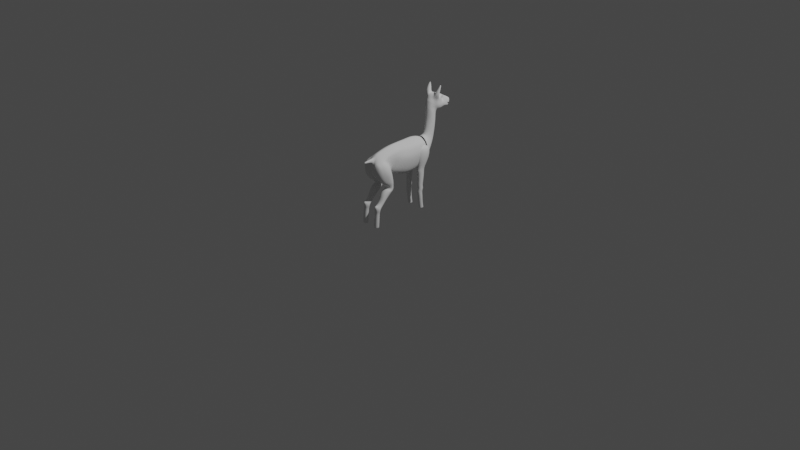 # Source: NewAlpaca.blend  (saved by Blender 2.92.15; exported with 4.5.12 LTS)
import bpy
from mathutils import Matrix  # noqa: F401  (used for matrix-valued properties, if any)

bpy.ops.wm.read_factory_settings(use_empty=True)
scene = bpy.context.scene
scene.name = 'Scene'

# ---- collections
col_collection = bpy.data.collections.new('Collection'); scene.collection.children.link(col_collection)

# ---- world
world_world = bpy.data.worlds.new('World'); scene.world = world_world
world_world.use_nodes = True; world_world.node_tree.nodes.clear()
_N = world_world.node_tree.nodes; _L = world_world.node_tree.links
n0 = _N.new('ShaderNodeOutputWorld'); n0.name = 'World Output'; n0.location = (300, 300)
n1 = _N.new('ShaderNodeBackground'); n1.name = 'Background'; n1.location = (10, 300)
n1.inputs[0].default_value = (0.05088, 0.05088, 0.05088, 1.0)
_L.new(n1.outputs[0], n0.inputs[0])
n0.is_active_output = True
world_world.color = (0.05088, 0.05088, 0.05088)
world_world.use_sun_shadow = False
world_world.sun_shadow_jitter_overblur = 0.0

# ---- cameras
cam_camera = bpy.data.cameras.new('Camera')
cam_camera.clip_end = 100.0
cam_camera.ortho_scale = 7.314

# ---- lights
light_light = bpy.data.lights.new('Light', 'POINT')
light_light.transmission_factor = 0.0
light_light.energy = 1000.0
light_light.shadow_soft_size = 0.1
light_light.shadow_maximum_resolution = 0.006
light_light.use_absolute_resolution = True

# ---- meshes
me_cube_041 = bpy.data.meshes.new('Cube.041')
me_cube_041.from_pydata([(0.04573, 0.1828, 0.5806), (0.0368, 0.1858, 0.7529), (0.04567, 0.273, 0.5737), (0.0368, 0.3065, 0.741), (0.1143, 0.1828, 0.5809), (0.1232, 0.1858, 0.7529), (0.1143, 0.273, 0.5739), (0.1232, 0.3065, 0.741), (0.03355, 0.2279, 0.5766), (0.03411, 0.1664, 0.6659), (0.02162, 0.2462, 0.747), (0.03411, 0.3067, 0.6521), (0.08, 0.2882, 0.5732), (0.08, 0.3273, 0.739), (0.1259, 0.3067, 0.6521), (0.1265, 0.2279, 0.577), (0.1384, 0.2462, 0.747), (0.1259, 0.1664, 0.6659), (0.08, 0.1677, 0.5822), (0.08, 0.165, 0.755), (0.01535, 0.2366, 0.659), (0.08, 0.3353, 0.6492), (0.1447, 0.2366, 0.659), (0.08, 0.1379, 0.6687), (0.06121, 0.2333, 0.3401), (0.08, 0.2444, 0.7867), (0.05384, 0.2521, 0.5279), (0.04545, 0.2163, 0.5279), (0.0552, 0.1845, 0.5298), (0.1049, 0.2535, 0.5286), (0.07911, 0.2645, 0.5289), (0.1061, 0.186, 0.5313), (0.1146, 0.2183, 0.529), (0.08089, 0.1746, 0.5315), (0.0623, 0.2285, 0.2639), (0.05476, 0.2112, 0.3388), (0.0615, 0.1891, 0.3366), (0.0985, 0.2339, 0.3376), (0.0798, 0.2422, 0.3395), (0.09878, 0.1896, 0.334), (0.1052, 0.212, 0.3353), (0.0802, 0.1817, 0.3347), (0.06338, 0.2497, 0.08241), (0.05643, 0.2079, 0.2661), (0.06286, 0.1874, 0.2686), (0.09717, 0.2291, 0.265), (0.07963, 0.2359, 0.2636), (0.09771, 0.1881, 0.2696), (0.1036, 0.2088, 0.2674), (0.08032, 0.182, 0.2697), (0.05754, 0.2304, 0.08241), (0.06338, 0.2111, 0.08244), (0.09662, 0.2497, 0.08242), (0.08, 0.2564, 0.08241), (0.09662, 0.2111, 0.08245), (0.1025, 0.2304, 0.08243), (0.08, 0.2045, 0.08245), (0.08, 0.2304, 0.08241), (0.1019, 0.2196, 0.1495), (0.09619, 0.2016, 0.1503), (0.07995, 0.1953, 0.1506), (0.06374, 0.2017, 0.15), (0.09627, 0.2376, 0.149), (0.08005, 0.2439, 0.1488), (0.06381, 0.2377, 0.149), (0.05812, 0.2197, 0.1491), (0.1011, 0.2415, 0.391), (0.109, 0.2166, 0.3937), (0.1018, 0.1914, 0.3964), (0.08054, 0.1822, 0.3971), (0.07946, 0.2505, 0.3898), (0.05818, 0.2406, 0.3907), (0.051, 0.2154, 0.3932), (0.05895, 0.1906, 0.3959), (0.1059, 0.209, 0.2199), (0.08012, 0.1856, 0.22), (0.07988, 0.2419, 0.2206), (0.05408, 0.2087, 0.2194), (0.09926, 0.1923, 0.2204), (0.06096, 0.1923, 0.2189), (0.09913, 0.2343, 0.2205), (0.06069, 0.2341, 0.2202), (0.1028, 0.2486, 0.4564), (0.1037, 0.1873, 0.4611), (0.05625, 0.2475, 0.4554), (0.0573, 0.1862, 0.4592), (0.1114, 0.2151, 0.4579), (0.0807, 0.1772, 0.4613), (0.07929, 0.2585, 0.4557), (0.04855, 0.2135, 0.4565), (0.09642, 0.2115, 0.0878), (0.06358, 0.2115, 0.08776), (0.09642, 0.2495, 0.08763), (0.06358, 0.2495, 0.08762), (0.1022, 0.2305, 0.08769), (0.08, 0.205, 0.08784), (0.08, 0.256, 0.0876), (0.05781, 0.2305, 0.08764), (0.1076, 0.2131, 0.2886), (0.1082, 0.2148, 0.3139), (0.09843, 0.1917, 0.3121), (0.09802, 0.1914, 0.2908), (0.08001, 0.1857, 0.2912), (0.08001, 0.1859, 0.3118), (0.06153, 0.1913, 0.3126), (0.06195, 0.191, 0.2913), (0.08, 0.2441, 0.3213), (0.08, 0.2402, 0.2806), (0.06345, 0.2362, 0.2839), (0.06307, 0.2394, 0.3179), (0.05185, 0.2148, 0.314), (0.05236, 0.2128, 0.2886), (0.09656, 0.2362, 0.2839), (0.09694, 0.2394, 0.3179), (0.08, 0.2454, 0.3166), (0.08, 0.2474, 0.307), (0.06724, 0.2402, 0.2878), (0.06695, 0.2423, 0.314), (0.09277, 0.2402, 0.2878), (0.09306, 0.2423, 0.314), (0.08, 0.2428, 0.2852), (0.08, 0.2462, 0.2922), (0.07422, 0.2449, 0.2953), (0.07413, 0.2456, 0.3039), (0.08578, 0.2449, 0.2953), (0.08587, 0.2456, 0.3039), (0.1035, 0.2478, 0.4803), (0.1042, 0.2495, 0.5044), (0.1045, 0.1837, 0.4845), (0.1053, 0.1831, 0.5079), (0.05545, 0.2466, 0.4793), (0.05464, 0.2482, 0.5036), (0.0566, 0.1824, 0.4827), (0.0559, 0.1817, 0.5062), (0.1135, 0.2144, 0.5053), (0.1125, 0.2132, 0.4815), (0.08083, 0.1722, 0.5081), (0.08076, 0.1731, 0.4847), (0.07917, 0.2604, 0.5044), (0.07923, 0.2584, 0.4799), (0.04648, 0.2125, 0.504), (0.04752, 0.2115, 0.4801), (0.02811, -0.3238, 0.5331), (0.02528, -0.3641, 0.7108), (0.03012, -0.1861, 0.5511), (0.01508, -0.2463, 0.5558), (0.01796, -0.3661, 0.6271), (0.02106, -0.1745, 0.573), (0.05828, -0.1671, 0.4275), (0.04805, -0.1738, 0.4888), (0.02867, -0.2206, 0.4934), (0.04554, -0.2727, 0.4925), (0.03837, -0.201, 0.4387), (0.05451, -0.2313, 0.4487), (0.05719, -0.3443, 0.2441), (0.02922, -0.2348, 0.4141), (0.04342, -0.3682, 0.2523), (0.06116, -0.3917, 0.2638), (0.05495, -0.1988, 0.3916), (0.04025, -0.2575, 0.4284), (0.05925, -0.3502, 0.2214), (0.04944, -0.3684, 0.2239), (0.05936, -0.3868, 0.2263), (0.06142, -0.3619, 0.05817), (0.05128, -0.3804, 0.05864), (0.06067, -0.399, 0.05918), (0.05954, -0.3504, 0.299), (0.06165, -0.3788, 0.2851), (0.05873, -0.3233, 0.271), (0.05712, -0.335, 0.26), (0.04591, -0.3576, 0.2711), (0.0474, -0.3361, 0.2846), (0.03419, -0.2704, 0.3738), (0.04679, -0.2999, 0.391), (0.05641, -0.2422, 0.3572), (0.05033, -0.3797, 0.0717), (0.06081, -0.3608, 0.07118), (0.06, -0.3988, 0.07229), (0.06059, -0.3533, 0.2068), (0.06031, -0.3872, 0.2112), (0.0517, -0.3701, 0.209), (0.04869, -0.3767, 0.1329), (0.05943, -0.3575, 0.1323), (0.05854, -0.3961, 0.1336), (0.0372, -0.2126, 0.4202), (0.05712, -0.1777, 0.4044), (0.05237, -0.2393, 0.4364), (0.05641, -0.3241, 0.3338), (0.05793, -0.2954, 0.3038), (0.04592, -0.3103, 0.3184), (0.05632, -0.1694, 0.4602), (0.03656, -0.2101, 0.4673), (0.05327, -0.2512, 0.4715), (0.1184, -0.3238, 0.53), (0.1034, -0.3635, 0.707), (0.1156, -0.1845, 0.5359), (0.1122, -0.2243, 0.6827), (0.1364, -0.2463, 0.5427), (0.1146, -0.3661, 0.6271), (0.1277, -0.3028, 0.7183), (0.1204, -0.205, 0.6224), (0.07858, -0.171, 0.5275), (0.08066, -0.227, 0.6968), (0.07858, -0.3372, 0.5246), (0.05072, -0.3769, 0.7242), (0.1529, -0.2824, 0.6258), (0.07437, -0.1849, 0.6228), (0.05896, -0.3924, 0.6297), (0.09887, -0.1671, 0.4275), (0.07237, -0.3053, 0.751), (0.1091, -0.1738, 0.4888), (0.1288, -0.2206, 0.4934), (0.1119, -0.2727, 0.4925), (0.07858, -0.1615, 0.4816), (0.07858, -0.2791, 0.4882), (0.1193, -0.201, 0.4387), (0.1032, -0.2313, 0.4487), (0.07858, -0.1567, 0.4242), (0.07864, -0.2406, 0.4518), (0.1001, -0.3443, 0.2441), (0.1231, -0.2348, 0.4141), (0.1144, -0.3682, 0.2523), (0.09663, -0.3917, 0.2638), (0.07858, -0.3339, 0.2407), (0.07869, -0.3989, 0.2662), (0.1022, -0.1988, 0.3916), (0.07858, -0.1916, 0.3874), (0.07858, -0.2735, 0.4376), (0.1121, -0.2575, 0.4284), (0.07874, -0.393, 0.2271), (0.07862, -0.3439, 0.2206), (0.09823, -0.3502, 0.2214), (0.1084, -0.3684, 0.2239), (0.09849, -0.3868, 0.2263), (0.09604, -0.3619, 0.05817), (0.1065, -0.3804, 0.05864), (0.09713, -0.399, 0.05918), (0.07864, -0.3557, 0.0581), (0.07888, -0.4055, 0.05944), (0.07888, -0.381, 0.05878), (0.09818, -0.3504, 0.299), (0.09614, -0.3788, 0.2851), (0.09872, -0.3233, 0.271), (0.1003, -0.335, 0.26), (0.0787, -0.386, 0.2885), (0.07872, -0.3554, 0.3053), (0.07859, -0.3237, 0.2562), (0.07861, -0.3191, 0.2668), (0.1119, -0.3576, 0.2711), (0.1104, -0.3361, 0.2846), (0.07861, -0.3094, 0.3975), (0.07858, -0.2348, 0.3516), (0.1181, -0.2704, 0.3738), (0.1055, -0.2999, 0.391), (0.1007, -0.2422, 0.3572), (0.1075, -0.3797, 0.0717), (0.07862, -0.3545, 0.07108), (0.09664, -0.3608, 0.07118), (0.09779, -0.3988, 0.07229), (0.07883, -0.4055, 0.07258), (0.09692, -0.3533, 0.2068), (0.0975, -0.3872, 0.2112), (0.07876, -0.393, 0.2117), (0.1061, -0.3701, 0.209), (0.07864, -0.3475, 0.2061), (0.1091, -0.3767, 0.1329), (0.07861, -0.3511, 0.1322), (0.09801, -0.3575, 0.1323), (0.09925, -0.3961, 0.1336), (0.07873, -0.4029, 0.1339), (0.1205, -0.2126, 0.4202), (0.1, -0.1777, 0.4044), (0.07858, -0.1679, 0.4005), (0.07862, -0.2495, 0.4409), (0.1053, -0.2393, 0.4364), (0.1014, -0.3241, 0.3338), (0.09946, -0.2954, 0.3038), (0.0787, -0.3293, 0.3403), (0.07859, -0.2908, 0.2989), (0.1119, -0.3103, 0.3184), (0.0786, -0.2595, 0.4708), (0.07858, -0.1581, 0.4556), (0.1008, -0.1694, 0.4602), (0.121, -0.2101, 0.4673), (0.1043, -0.2512, 0.4715), (0.06789, -0.3856, 0.2916), (0.06826, -0.3982, 0.2776), (0.0787, -0.403, 0.2811), (0.07853, -0.3903, 0.2959), (0.08945, -0.3854, 0.2924), (0.08939, -0.398, 0.2784), (-0.02456, 0.5607, 1.161), (-0.02782, 0.5551, 1.178), (-0.04001, 0.5418, 1.186), (-0.05048, 0.5295, 1.181), (-0.0529, 0.524, 1.17), (-0.05102, 0.5284, 1.156), (-0.04234, 0.5405, 1.15), (-0.03241, 0.5531, 1.15), (-0.04729, 0.5397, 1.144), (-0.03433, 0.5559, 1.145), (-0.02494, 0.5694, 1.159), (-0.02477, 0.5628, 1.181), (-0.04177, 0.5446, 1.195), (-0.05275, 0.5259, 1.186), (-0.05685, 0.5185, 1.174), (-0.05642, 0.5232, 1.154), (0.0, 0.6751, 1.089), (-0.01683, 0.6715, 1.09), (-0.0244, 0.6615, 1.092), (-0.0277, 0.6463, 1.099), (-0.02747, 0.6387, 1.098), (-0.02674, 0.6391, 1.089), (-0.02091, 0.6548, 1.081), (-0.01462, 0.6632, 1.077), (0.0, 0.6665, 1.075), (0.0, 0.679, 1.102), (-0.01786, 0.6743, 1.105), (-0.02467, 0.6639, 1.107), (-0.0269, 0.6442, 1.115), (-0.02986, 0.6243, 1.105), (-0.03065, 0.6268, 1.083), (-0.02378, 0.6505, 1.07), (-0.01423, 0.6589, 1.066), (0.0, 0.6627, 1.064), (-0.02722, 0.618, 1.125), (-0.03145, 0.6102, 1.11), (-0.03377, 0.6062, 1.092), (-0.02155, 0.6251, 1.141), (-0.02031, 0.6509, 1.131), (-0.01152, 0.6561, 1.143), (-0.01377, 0.6308, 1.155), (0.0, 0.6347, 1.16), (0.0, 0.6595, 1.146), (-0.03435, 0.6019, 1.08), (-0.02939, 0.6229, 1.075), (-0.02218, 0.6213, 1.067), (-0.02572, 0.5996, 1.073), (-0.0147, 0.5988, 1.071), (-0.01283, 0.6208, 1.065), (0.0, 0.6217, 1.065), (0.0, 0.5988, 1.071), (0.0, 0.6077, 1.174), (-0.01558, 0.6041, 1.167), (-0.0237, 0.6006, 1.15), (-0.03038, 0.592, 1.132), (-0.03806, 0.5861, 1.116), (-0.04238, 0.5813, 1.098), (-0.04135, 0.5767, 1.083), (-0.03103, 0.5732, 1.074), (-0.01672, 0.5709, 1.073), (0.0, 0.5689, 1.074), (-0.03897, 0.547, 1.203), (-0.05233, 0.5404, 1.139), (-0.06258, 0.5154, 1.153), (-0.06187, 0.5103, 1.179), (-0.05056, 0.5199, 1.201), (-0.0208, 0.5747, 1.182), (-0.03674, 0.5639, 1.138), (-0.02463, 0.5792, 1.156), (0.0, 0.5767, 1.191), (-0.05087, 0.5608, 1.122), (-0.05288, 0.5561, 1.102), (-0.04977, 0.5519, 1.084), (-0.0376, 0.5484, 1.071), (-0.01966, 0.5457, 1.069), (0.0, 0.5453, 1.071), (-0.06066, 0.5374, 1.124), (-0.0681, 0.511, 1.131), (-0.07166, 0.4833, 1.14), (-0.07056, 0.4886, 1.166), (-0.06626, 0.4925, 1.187), (-0.05224, 0.5008, 1.212), (-0.02633, 0.5266, 1.215), (-0.02874, 0.5013, 1.224), (-0.01976, 0.5509, 1.209), (0.0, 0.5495, 1.209), (-0.005934, 0.6337, 1.16), (-0.006984, 0.6066, 1.173), (-0.01205, 0.5773, 1.19), (0.0, 0.528, 1.218), (-0.06192, 0.5319, 1.105), (-0.06913, 0.506, 1.111), (-0.07172, 0.4795, 1.12), (-0.05848, 0.527, 1.086), (-0.0658, 0.5007, 1.093), (-0.06744, 0.4754, 1.102), (-0.04801, 0.5226, 1.069), (-0.05602, 0.4941, 1.076), (-0.05852, 0.4698, 1.087), (0.0, 0.5067, 1.225), (-0.03599, 0.4726, 1.236), (-0.05133, 0.4292, 1.198), (-0.069, 0.4574, 1.164), (-0.07245, 0.4677, 1.194), (-0.05037, 0.4823, 1.225), (-0.04293, 0.4848, 1.229), (-0.06798, 0.4751, 1.201), (-0.0213, 0.4737, 1.232), (-0.04757, 0.4217, 1.182), (-0.06957, 0.4506, 1.184), (-0.04125, 0.4305, 1.214), (-0.02253, 0.4193, 1.205), (0.0, 0.4745, 1.232), (0.0, 0.4168, 1.206), (-0.02593, 0.5184, 1.062), (0.0, 0.5179, 1.066), (-0.03153, 0.4874, 1.061), (0.0, 0.4926, 1.05), (-0.04693, 0.4583, 1.073), (-0.05713, 0.4548, 1.096), (-0.05249, 0.4392, 1.092), (-0.05606, 0.4335, 1.13), (-0.06678, 0.4549, 1.126), (-0.06894, 0.4567, 1.144), (-0.05712, 0.4343, 1.148), (-0.06208, 0.438, 1.187), (-0.05913, 0.4369, 1.164), (-0.06235, 0.4542, 1.109), (-0.05472, 0.4338, 1.114), (-0.06585, 0.4365, 1.236), (-0.05139, 0.4408, 1.247), (-0.0738, 0.4495, 1.266), (-0.07551, 0.4786, 1.31), (-0.06971, 0.4795, 1.309), (-0.05944, 0.4541, 1.271), (-0.07653, 0.4385, 1.225), (-0.0657, 0.4886, 1.317), (-0.03886, 0.4718, 1.252), (-0.04673, 0.4758, 1.273), (-0.08433, 0.4451, 1.218), (-0.08699, 0.4568, 1.218), (-0.08219, 0.4599, 1.221), (-0.08199, 0.4512, 1.262), (-0.0813, 0.4799, 1.309), (-0.08904, 0.4569, 1.259), (-0.07774, 0.4883, 1.319), (-0.09081, 0.4632, 1.255), (-0.08518, 0.4837, 1.307), (-0.08577, 0.4637, 1.255), (-0.08074, 0.4874, 1.305), (-0.06125, 0.4879, 1.307), (-0.04636, 0.4129, 1.163), (-0.02661, 0.3969, 1.17), (0.0, 0.3926, 1.175), (0.0, 0.3807, 1.138), (-0.02441, 0.3844, 1.135), (-0.04509, 0.4005, 1.126), (-0.04482, 0.3956, 1.099), (-0.02307, 0.3777, 1.104), (-0.04508, 0.4056, 1.146), (-0.0259, 0.3913, 1.156), (0.0, 0.3868, 1.16), (0.0, 0.3738, 1.105), (-0.02138, 0.646, 1.064), (-0.01513, 0.6442, 1.059), (-0.008196, 0.6431, 1.057), (0.0, 0.6429, 1.055), (-0.01, 0.6741, 1.132), (-0.01938, 0.6691, 1.123), (0.0, 0.6758, 1.134), (-0.004902, 0.6588, 1.145), (-0.003987, 0.6758, 1.134), (-0.007774, 0.6616, 1.065), (-0.007804, 0.6659, 1.075), (-0.008582, 0.6757, 1.089), (-0.00776, 0.6784, 1.102), (0.0, 0.6832, 1.123), (-0.004669, 0.6832, 1.123), (-0.01107, 0.6813, 1.12), (-0.01401, 0.6766, 1.115), (-0.003565, 0.6785, 1.112), (0.0, 0.6793, 1.111), (-0.03926, 0.5391, 1.15), (-0.02841, 0.5483, 1.15), (-0.0237, 0.556, 1.162), (-0.02703, 0.5501, 1.176), (-0.03781, 0.5406, 1.182), (-0.04668, 0.5302, 1.177), (-0.04897, 0.5242, 1.169), (-0.04607, 0.5307, 1.155), (-0.04255, 0.4805, 1.249), (-0.04803, 0.4779, 1.247), (-0.05154, 0.483, 1.269), (-0.04861, 0.4839, 1.272), (-0.06264, 0.4942, 1.307), (-0.06626, 0.4943, 1.308), (-0.07051, 0.4959, 1.316), (-0.06987, 0.4949, 1.32), (-0.07255, 0.4945, 1.321), (-0.07665, 0.4944, 1.316), (-0.07481, 0.4846, 1.318), (-0.07081, 0.4846, 1.318), (-0.0659, 0.4921, 1.318), (-0.04198, 0.4524, 1.221), (-0.07006, 0.444, 1.217), (-0.07371, 0.4423, 1.236), (-0.04723, 0.4554, 1.248), (-0.05369, 0.4676, 1.272), (-0.07761, 0.4558, 1.265), (-0.07636, 0.4827, 1.304), (-0.06586, 0.4886, 1.304), (-0.07088, 0.4944, 1.312), (-0.07536, 0.4935, 1.313), (-0.06412, 0.4839, 1.308), (-0.05083, 0.4657, 1.274), (-0.04306, 0.4537, 1.252), (-0.03548, 0.4503, 1.232), (-0.01988, 0.4463, 1.226), (0.0, 0.4459, 1.226), (-0.06903, 0.4916, 1.321), (-0.0743, 0.4904, 1.322), (-0.07177, 0.4912, 1.322), (-0.06895, 0.46, 1.211), (-0.05587, 0.4404, 1.212), (-0.05854, 0.438, 1.234), (-0.06504, 0.4515, 1.263), (-0.07013, 0.4782, 1.302), (-0.07345, 0.4935, 1.312), (-0.07334, 0.4955, 1.316), (-0.07546, 0.4941, 1.321), (-0.05564, 0.4499, 1.205), (-0.0284, 0.3773, 1.071), (-0.04825, 0.3981, 1.065), (-0.05159, 0.4262, 1.056), (-0.04376, 0.4535, 1.048), (-0.02618, 0.4765, 1.041), (0.0, 0.4883, 1.037), (-0.02682, 0.376, 1.024), (0.0, 0.3672, 1.026), (0.0, 0.3693, 1.074), (-0.0463, 0.3964, 1.021), (-0.05133, 0.4241, 1.017), (-0.0449, 0.4518, 1.013), (-0.02628, 0.4733, 1.01), (0.0, 0.4826, 1.008), (0.0, 0.4786, 0.9708), (-0.02647, 0.4714, 0.9712), (-0.04597, 0.4511, 0.9722), (-0.05115, 0.4233, 0.9736), (-0.04442, 0.3959, 0.975), (-0.02613, 0.3745, 0.9761), (0.0, 0.3649, 0.9766), (0.0, 0.3614, 0.933), (-0.02568, 0.371, 0.9325), (-0.04365, 0.3928, 0.9314), (-0.05137, 0.4199, 0.93), (-0.0467, 0.4478, 0.9286), (-0.02664, 0.4674, 0.9275), (0.0, 0.4744, 0.9272), (0.0, 0.4674, 0.8728), (-0.02633, 0.4603, 0.8734), (-0.04637, 0.441, 0.8753), (-0.05106, 0.4134, 0.8779), (-0.04283, 0.3864, 0.8805), (-0.02544, 0.3642, 0.8826), (0.0, 0.3546, 0.8835), (0.0, 0.3496, 0.8573), (-0.02536, 0.3577, 0.8545), (-0.04276, 0.3792, 0.8472), (-0.05112, 0.4052, 0.8383), (-0.04749, 0.4317, 0.8293), (-0.02751, 0.4507, 0.823), (0.0, 0.4564, 0.8209), (0.0, 0.443, 0.7621), (-0.0289, 0.4364, 0.7667), (-0.04998, 0.4188, 0.7792), (-0.05327, 0.3938, 0.7968), (-0.04502, 0.3691, 0.8143), (-0.02766, 0.3477, 0.8294), (0.0, 0.3399, 0.835), (0.0, 0.3318, 0.8271), (-0.03237, 0.338, 0.8155), (-0.05101, 0.3539, 0.7856), (-0.06109, 0.3716, 0.7523), (-0.06058, 0.3895, 0.7188), (-0.03597, 0.4022, 0.6951), (0.0, 0.4066, 0.6868), (0.0, 0.3165, 0.5916), (-0.05409, 0.316, 0.6022), (-0.09109, 0.3137, 0.6407), (-0.09514, 0.311, 0.6964), (-0.07655, 0.3088, 0.7518), (-0.04689, 0.3066, 0.8013), (0.0, 0.3058, 0.8206), (0.0, -0.1902, 0.5619), (0.0, -0.2463, 0.5612), (0.0, -0.3151, 0.5638), (0.0, -0.3661, 0.6271), (0.0, -0.3641, 0.7109), (0.0, -0.1678, 0.551), (0.08052, 0.2753, 0.576), (0.08303, 0.287, 0.7832), (0.0, 0.299, 0.5516), (0.0, 0.3115, 0.8104), (0.09519, 0.3055, 0.6939), (0.09431, 0.1295, 0.5373), (0.09717, 0.158, 0.8001), (0.0, 0.3532, 0.6986), (0.1288, 0.1421, 0.6865), (0.0, 0.1266, 0.4853), (0.0, 0.1626, 0.8579), (0.08089, -0.09826, 0.5776), (0.08829, 0.02267, 0.531), (0.09031, 0.07735, 0.7951), (0.0768, -0.1316, 0.8012), (0.08953, -0.1283, 0.7275), (0.1216, 0.05153, 0.6804), (0.0, -0.1339, 0.8423), (0.0, 0.01667, 0.4775), (0.0, 0.08549, 0.8519), (0.0, -0.2985, 0.8056), (0.08337, -0.00651, 0.8014), (0.1132, -0.03991, 0.6964), (0.0, 0.003734, 0.8495), (0.0, -0.1189, 0.5311), (0.08822, 0.2118, 0.5606), (0.0916, 0.2291, 0.7971), (0.1169, 0.2306, 0.6934), (0.0, 0.2199, 0.5199), (0.0, 0.2417, 0.8427), (0.06483, -0.129, 0.5888), (0.07335, -0.05813, 0.8001), (0.09789, -0.07703, 0.7117), (0.0, -0.05163, 0.8466), (0.0, -0.1476, 0.5418), (0.03573, 0.2908, 0.5601), (0.02884, 0.303, 0.8009), (0.03307, 0.3366, 0.697), (0.04052, 0.1276, 0.5034), (0.03376, 0.161, 0.8378), (0.03843, 0.01875, 0.4961), (0.03137, 0.08266, 0.8321), (0.02326, -0.2943, 0.7944), (0.02668, -0.1331, 0.828), (0.02896, 0.0001754, 0.8328), (0.03586, -0.1117, 0.5472), (0.03182, 0.2373, 0.8269), (0.03841, 0.2171, 0.534), (0.02548, -0.05389, 0.8304), (0.03028, -0.1411, 0.5581), (0.01901, -0.2851, 0.55), (0.0628, -0.3416, 0.7363), (0.03531, -0.2467, 0.4929), (0.04579, -0.2162, 0.4437), (0.05188, -0.38, 0.258), (0.03409, -0.2461, 0.4213), (0.05422, -0.3776, 0.2251), (0.05581, -0.3897, 0.05891), (0.07893, -0.3932, 0.05911), (0.05324, -0.3433, 0.2918), (0.05343, -0.3682, 0.2781), (0.03966, -0.2852, 0.3824), (0.05499, -0.3893, 0.072), (0.05587, -0.3786, 0.2101), (0.05342, -0.3864, 0.1332), (0.04412, -0.226, 0.4283), (0.05091, -0.3172, 0.3261), (0.0439, -0.2307, 0.4694), (0.1316, -0.2851, 0.5363), (0.1181, -0.3331, 0.7127), (0.139, -0.3242, 0.6264), (0.1226, -0.2467, 0.4929), (0.1121, -0.2162, 0.4437), (0.1061, -0.38, 0.258), (0.1183, -0.2461, 0.4213), (0.1037, -0.3776, 0.2251), (0.1021, -0.3897, 0.05891), (0.1046, -0.3433, 0.2918), (0.1045, -0.3682, 0.2781), (0.1127, -0.2852, 0.3824), (0.1029, -0.3893, 0.072), (0.102, -0.3786, 0.2101), (0.1045, -0.3864, 0.1332), (0.1137, -0.226, 0.4283), (0.107, -0.3172, 0.3261), (0.114, -0.2307, 0.4694), (0.0, -0.2851, 0.5567), (0.02387, -0.3328, 0.7673), (0.0, -0.3348, 0.7724), (0.01517, -0.3736, 0.7339), (0.0, -0.3736, 0.7317), (0.01433, -0.3633, 0.7576), (0.0, -0.3653, 0.7623), (0.007298, -0.4635, 0.7376), (0.0, -0.4635, 0.736), (0.006706, -0.4563, 0.7542), (0.0, -0.4577, 0.7576), (0.01891, -0.2154, 0.5527), (0.07724, -0.2658, 0.7345), (0.03402, -0.1972, 0.4911), (0.04505, -0.1841, 0.4331), (0.04724, -0.3563, 0.2482), (0.03815, -0.2168, 0.4028), (0.05171, -0.3593, 0.2226), (0.05393, -0.3712, 0.05841), (0.07873, -0.3684, 0.05844), (0.0503, -0.3297, 0.2778), (0.04858, -0.3463, 0.2655), (0.0417, -0.2563, 0.3655), (0.05307, -0.3703, 0.07144), (0.05371, -0.3617, 0.2079), (0.0514, -0.3671, 0.1326), (0.04377, -0.1951, 0.4123), (0.04904, -0.3028, 0.3111), (0.04297, -0.1898, 0.4637), (0.131, -0.2154, 0.5393), (0.123, -0.26, 0.7091), (0.1428, -0.2437, 0.6241), (0.1232, -0.1972, 0.4911), (0.1123, -0.1841, 0.4331), (0.1102, -0.3563, 0.2482), (0.1162, -0.2168, 0.4028), (0.1059, -0.3593, 0.2226), (0.1036, -0.3712, 0.05841), (0.1073, -0.3297, 0.2778), (0.109, -0.3463, 0.2655), (0.1127, -0.2563, 0.3655), (0.1045, -0.3703, 0.07144), (0.1039, -0.3617, 0.2079), (0.1062, -0.3671, 0.1326), (0.1136, -0.1951, 0.4123), (0.1085, -0.3028, 0.3111), (0.1143, -0.1898, 0.4637), (0.0, -0.2154, 0.5588), (0.09018, 0.2962, 0.7386), (0.0, 0.3323, 0.7545), (0.1166, 0.1501, 0.7433), (0.1088, 0.06444, 0.7377), (0.08361, -0.13, 0.7644), (0.1004, -0.02321, 0.7489), (0.107, 0.2299, 0.7452), (0.08632, -0.06758, 0.7559), (0.02583, 0.3198, 0.749)], [], [(0, 9, 20, 8), (9, 1, 10, 20), (20, 10, 3, 11), (8, 20, 11, 2), (2, 11, 21, 12), (11, 3, 13, 21), (21, 13, 7, 14), (12, 21, 14, 6), (6, 14, 22, 15), (14, 7, 16, 22), (22, 16, 5, 17), (15, 22, 17, 4), (4, 17, 23, 18), (17, 5, 19, 23), (23, 19, 1, 9), (18, 23, 9, 0), (15, 4, 31, 32), (2, 12, 30, 26), (18, 0, 28, 33), (8, 2, 26, 27), (7, 13, 25, 16), (13, 3, 10, 25), (25, 10, 1, 19), (16, 25, 19, 5), (73, 72, 35, 36), (71, 70, 38, 24), (66, 67, 40, 37), (68, 69, 41, 39), (0, 8, 27, 28), (4, 18, 33, 31), (12, 6, 29, 30), (6, 15, 32, 29), (69, 73, 36, 41), (67, 68, 39, 40), (70, 66, 37, 38), (72, 71, 24, 35), (97, 93, 42, 50), (96, 92, 52, 53), (94, 90, 54, 55), (95, 91, 51, 56), (42, 53, 57, 50), (53, 52, 55, 57), (57, 55, 54, 56), (50, 57, 56, 51), (90, 95, 56, 54), (92, 94, 55, 52), (93, 96, 53, 42), (91, 97, 50, 51), (79, 77, 65, 61), (81, 76, 63, 64), (80, 74, 58, 62), (78, 75, 60, 59), (75, 79, 61, 60), (74, 78, 59, 58), (76, 80, 62, 63), (89, 84, 71, 72), (88, 82, 66, 70), (86, 83, 68, 67), (87, 85, 73, 69), (83, 87, 69, 68), (82, 86, 67, 66), (84, 88, 70, 71), (85, 89, 72, 73), (43, 34, 81, 77), (46, 45, 80, 76), (48, 47, 78, 74), (49, 44, 79, 75), (47, 49, 75, 78), (45, 48, 74, 80), (34, 46, 76, 81), (44, 43, 77, 79), (132, 141, 89, 85), (130, 139, 88, 84), (126, 135, 86, 82), (128, 137, 87, 83), (137, 132, 85, 87), (135, 128, 83, 86), (139, 126, 82, 88), (141, 130, 84, 89), (61, 65, 97, 91), (64, 63, 96, 93), (62, 58, 94, 92), (59, 60, 95, 90), (60, 61, 91, 95), (58, 59, 90, 94), (63, 62, 92, 96), (65, 64, 93, 97), (110, 109, 108, 111), (113, 99, 98, 112), (100, 103, 102, 101), (103, 104, 105, 102), (99, 100, 101, 98), (104, 110, 111, 105), (113, 112, 118, 119), (109, 106, 114, 117), (112, 107, 120, 118), (106, 113, 119, 114), (107, 108, 116, 120), (108, 109, 117, 116), (46, 107, 112, 45), (45, 112, 98, 48), (48, 98, 101, 47), (47, 101, 102, 49), (49, 102, 105, 44), (44, 105, 111, 43), (43, 111, 108, 34), (34, 108, 107, 46), (38, 37, 113, 106), (37, 40, 99, 113), (40, 39, 100, 99), (39, 41, 103, 100), (41, 36, 104, 103), (36, 35, 110, 104), (35, 24, 109, 110), (24, 38, 106, 109), (119, 118, 124, 125), (117, 114, 115, 123), (115, 125, 124, 121), (123, 115, 121, 122), (116, 117, 123, 122), (120, 116, 122, 121), (114, 119, 125, 115), (118, 120, 121, 124), (27, 26, 131, 140), (140, 131, 130, 141), (30, 29, 127, 138), (138, 127, 126, 139), (32, 31, 129, 134), (134, 129, 128, 135), (33, 28, 133, 136), (136, 133, 132, 137), (31, 33, 136, 129), (129, 136, 137, 128), (29, 32, 134, 127), (127, 134, 135, 126), (26, 30, 138, 131), (131, 138, 139, 130), (28, 27, 140, 133), (133, 140, 141, 132), (77, 81, 64, 65), (641, 142, 587, 677), (146, 143, 589, 588), (144, 147, 206, 201), (207, 204, 143, 146), (203, 207, 146, 142), (144, 201, 213, 149), (203, 142, 151, 214), (688, 144, 149, 690), (658, 191, 152, 644), (641, 145, 150, 643), (646, 652, 173, 159), (190, 281, 217, 148), (280, 192, 153, 218), (698, 169, 154, 692), (222, 241, 289, 290), (159, 173, 250, 227), (226, 251, 174, 158), (186, 159, 227, 273), (259, 177, 165, 238), (653, 175, 164, 648), (176, 256, 237, 163), (169, 246, 223, 154), (651, 170, 156, 645), (656, 646, 159, 186), (272, 226, 158, 185), (703, 693, 155, 184), (705, 190, 148, 691), (224, 157, 162, 229), (645, 156, 161, 647), (154, 223, 230, 160), (692, 154, 160, 694), (695, 696, 239, 164), (648, 649, 238, 165), (700, 176, 163, 695), (188, 278, 247, 168), (650, 171, 170, 651), (168, 247, 246, 169), (277, 187, 166, 245), (245, 166, 167, 244), (704, 188, 168, 697), (697, 168, 169, 698), (657, 189, 171, 650), (702, 182, 176, 700), (182, 266, 256, 176), (655, 181, 175, 653), (269, 183, 177, 259), (229, 162, 179, 262), (647, 161, 180, 654), (160, 230, 264, 178), (694, 160, 178, 701), (262, 179, 183, 269), (654, 180, 181, 655), (178, 264, 266, 182), (701, 178, 182, 702), (693, 699, 172, 155), (691, 703, 184, 152), (217, 272, 185, 148), (644, 656, 186, 153), (153, 186, 273, 218), (652, 172, 189, 657), (699, 174, 188, 704), (250, 173, 187, 277), (174, 251, 278, 188), (690, 149, 190, 705), (214, 151, 192, 280), (149, 213, 281, 190), (643, 150, 191, 658), (659, 197, 205, 661), (661, 205, 199, 660), (708, 200, 196, 707), (706, 195, 200, 708), (195, 201, 206, 200), (200, 206, 202, 196), (207, 198, 194, 204), (203, 193, 198, 207), (195, 210, 213, 201), (203, 214, 212, 193), (706, 709, 210, 195), (689, 209, 199, 707), (642, 204, 194, 660), (676, 663, 215, 283), (659, 662, 211, 197), (665, 228, 253, 670), (282, 208, 217, 281), (280, 218, 216, 284), (716, 711, 219, 243), (224, 222, 290, 287), (228, 227, 250, 253), (226, 225, 254, 251), (274, 273, 227, 228), (259, 238, 236, 258), (671, 667, 235, 255), (257, 234, 237, 256), (243, 219, 223, 246), (669, 664, 221, 248), (674, 274, 228, 665), (272, 271, 225, 226), (721, 270, 220, 712), (723, 710, 208, 282), (224, 229, 233, 222), (664, 666, 232, 221), (219, 231, 230, 223), (711, 713, 231, 219), (714, 235, 239, 696), (667, 236, 238, 649), (718, 714, 234, 257), (276, 242, 247, 278), (668, 669, 248, 249), (242, 243, 246, 247), (277, 245, 240, 275), (245, 244, 241, 240), (722, 715, 242, 276), (715, 716, 243, 242), (675, 668, 249, 279), (720, 718, 257, 267), (267, 257, 256, 266), (673, 671, 255, 265), (269, 259, 258, 268), (229, 262, 261, 233), (666, 672, 263, 232), (231, 260, 264, 230), (713, 719, 260, 231), (262, 269, 268, 261), (672, 673, 265, 263), (260, 267, 266, 264), (719, 720, 267, 260), (712, 220, 252, 717), (710, 215, 270, 721), (217, 208, 271, 272), (663, 216, 274, 674), (216, 218, 273, 274), (670, 675, 279, 252), (717, 722, 276, 254), (250, 277, 275, 253), (254, 276, 278, 251), (709, 723, 282, 210), (214, 280, 284, 212), (210, 282, 281, 213), (662, 676, 283, 211), (288, 285, 286, 287), (288, 287, 290, 289), (244, 167, 285, 288), (241, 244, 288, 289), (157, 224, 287, 286), (167, 157, 286, 285), (297, 298, 300, 299), (298, 291, 301, 300), (291, 292, 302, 301), (292, 293, 303, 302), (293, 294, 304, 303), (294, 295, 305, 304), (295, 296, 306, 305), (296, 297, 299, 306), (307, 465, 466, 316), (308, 309, 318, 317), (309, 310, 319, 318), (310, 311, 320, 319), (311, 312, 321, 320), (312, 313, 322, 321), (313, 314, 323, 322), (464, 315, 324, 463), (320, 326, 325, 319), (326, 320, 321, 327), (319, 325, 328, 329), (328, 331, 330, 329), (461, 377, 332, 333), (321, 335, 334, 327), (334, 335, 336, 337), (336, 339, 338, 337), (338, 339, 340, 341), (342, 332, 377, 378), (343, 331, 328, 344), (344, 328, 325, 345), (345, 325, 326, 346), (346, 326, 327, 347), (347, 327, 334, 348), (348, 334, 337, 349), (349, 337, 338, 350), (350, 338, 341, 351), (302, 303, 352, 357), (301, 302, 357, 359), (300, 301, 359, 358), (299, 300, 358, 353), (303, 304, 356, 352), (304, 305, 355, 356), (305, 306, 354, 355), (306, 299, 353, 354), (358, 359, 344, 345), (343, 344, 359, 357), (379, 360, 342, 378), (345, 346, 361, 358), (361, 346, 347, 362), (347, 348, 363, 362), (363, 348, 349, 364), (349, 350, 365, 364), (365, 350, 351, 366), (358, 361, 367, 353), (367, 368, 354, 353), (354, 368, 369, 370), (355, 354, 370, 371), (356, 355, 371, 372), (372, 374, 373, 356), (352, 356, 373, 375), (357, 352, 375, 379), (330, 331, 377, 461), (378, 377, 331, 343), (357, 379, 378, 343), (373, 380, 376, 375), (375, 376, 360, 379), (362, 381, 367, 361), (367, 381, 382, 368), (382, 383, 369, 368), (362, 363, 384, 381), (384, 385, 382, 381), (382, 385, 386, 383), (364, 387, 384, 363), (384, 387, 388, 385), (388, 389, 386, 385), (380, 373, 374, 390), (395, 396, 374, 372), (396, 391, 398, 374), (391, 507, 508, 398), (401, 392, 399, 402), (392, 416, 417, 399), (397, 395, 372, 371), (394, 397, 371, 370), (400, 394, 370, 393), (374, 398, 403, 390), (403, 398, 508, 509), (387, 364, 365, 405), (365, 366, 406, 405), (387, 405, 407, 388), (407, 405, 406, 408), (388, 407, 409, 389), (409, 411, 410, 389), (418, 419, 412, 413), (412, 415, 414, 413), (416, 400, 393, 417), (414, 415, 417, 393), (389, 410, 418, 386), (418, 413, 383, 386), (383, 413, 414, 369), (414, 393, 370, 369), (410, 411, 419, 418), (401, 421, 420, 392), (420, 421, 425, 422), (425, 424, 423, 422), (424, 504, 427, 492), (391, 428, 506, 507), (506, 428, 429, 505), (392, 420, 426, 416), (416, 426, 430, 400), (400, 430, 431, 394), (394, 431, 432, 397), (426, 420, 422, 433), (422, 423, 434, 433), (430, 426, 433, 435), (433, 434, 438, 435), (431, 430, 435, 437), (435, 438, 437), (432, 431, 437, 439), (437, 438, 440, 439), (429, 441, 504, 505), (415, 442, 399, 417), (402, 399, 442, 443), (404, 402, 443, 444), (443, 451, 452, 444), (451, 443, 442, 450), (442, 415, 412, 450), (450, 412, 419, 447), (446, 451, 450, 447), (451, 446, 445, 452), (411, 448, 447, 419), (447, 448, 449, 446), (449, 453, 445, 446), (322, 454, 335, 321), (335, 454, 455, 336), (339, 336, 455, 456), (339, 456, 457, 340), (329, 330, 458, 459), (330, 461, 462, 458), (461, 333, 460, 462), (329, 459, 318, 319), (314, 464, 463, 323), (465, 308, 317, 466), (466, 471, 472, 316), (467, 468, 462, 460), (468, 469, 458, 462), (458, 469, 470, 459), (470, 317, 318, 459), (471, 468, 467, 472), (469, 468, 471, 470), (317, 470, 471, 466), (297, 473, 474, 298), (298, 474, 475, 291), (291, 475, 476, 292), (292, 476, 477, 293), (293, 477, 478, 294), (294, 478, 479, 295), (295, 479, 480, 296), (296, 480, 473, 297), (395, 482, 481, 396), (481, 482, 483, 484), (483, 486, 485, 484), (485, 486, 487, 488), (487, 519, 489, 488), (520, 490, 440, 438), (438, 434, 436, 520), (436, 434, 423, 491), (423, 424, 492, 491), (505, 504, 424, 425), (504, 441, 493, 427), (396, 481, 428, 391), (488, 493, 441, 485), (485, 441, 429, 484), (484, 429, 428, 481), (457, 456, 463, 324), (463, 456, 455, 323), (454, 322, 323, 455), (397, 513, 521, 395), (514, 495, 496, 515), (515, 516, 498, 497), (498, 516, 517, 501), (397, 432, 496, 495, 513), (432, 439, 499, 496), (439, 440, 500, 499), (497, 498, 483, 482), (498, 501, 486, 483), (482, 395, 494, 497), (517, 518, 502, 501), (502, 518, 519, 487), (501, 502, 487, 486), (503, 500, 440, 490), (421, 506, 505, 425), (507, 506, 421, 401), (507, 401, 402, 508), (509, 508, 402, 404), (511, 512, 489, 520), (491, 492, 512, 511), (512, 510, 488, 489), (496, 499, 516, 515), (516, 499, 500, 517), (500, 503, 518, 517), (518, 503, 490, 519), (395, 521, 514, 494), (494, 514, 515, 497), (513, 495, 514, 521), (492, 427, 510, 512), (520, 489, 519, 490), (427, 493, 488, 510), (491, 511, 520, 436), (529, 530, 522, 528), (528, 522, 523, 531), (531, 523, 524, 532), (532, 524, 525, 533), (533, 525, 526, 534), (534, 526, 527, 535), (536, 537, 534, 535), (537, 538, 533, 534), (538, 539, 532, 533), (539, 540, 531, 532), (540, 541, 528, 531), (541, 542, 529, 528), (543, 542, 541, 544), (544, 541, 540, 545), (545, 540, 539, 546), (546, 539, 538, 547), (547, 538, 537, 548), (548, 537, 536, 549), (550, 551, 548, 549), (551, 552, 547, 548), (552, 553, 546, 547), (553, 554, 545, 546), (554, 555, 544, 545), (555, 556, 543, 544), (557, 556, 555, 558), (558, 555, 554, 559), (559, 554, 553, 560), (560, 553, 552, 561), (561, 552, 551, 562), (562, 551, 550, 563), (564, 565, 562, 563), (565, 566, 561, 562), (566, 567, 560, 561), (567, 568, 559, 560), (568, 569, 558, 559), (569, 570, 557, 558), (571, 570, 569, 572), (572, 569, 568, 573), (573, 568, 567, 574), (574, 567, 566, 575), (575, 566, 565, 576), (576, 565, 564, 577), (578, 579, 576, 577), (579, 580, 575, 576), (580, 581, 574, 575), (581, 582, 573, 574), (582, 583, 572, 573), (583, 584, 571, 572), (530, 453, 449, 522), (522, 449, 448, 523), (523, 448, 411, 524), (524, 411, 409, 525), (525, 409, 407, 526), (526, 407, 408, 527), (142, 146, 588, 587), (688, 145, 586, 724), (147, 144, 585, 590), (733, 627, 592, 725), (626, 628, 595, 591), (616, 618, 599, 596), (731, 617, 597, 727), (629, 596, 603, 631), (727, 597, 604, 728), (638, 616, 596, 629), (630, 601, 610, 632), (637, 620, 601, 630), (596, 599, 607, 603), (621, 623, 606, 206), (640, 621, 206, 147), (634, 608, 611, 633), (729, 605, 209, 689), (589, 143, 680, 681), (732, 622, 605, 729), (639, 624, 608, 634), (632, 610, 614, 635), (728, 604, 612, 730), (631, 603, 602, 636), (603, 607, 613, 602), (627, 594, 620, 637), (626, 591, 616, 638), (725, 592, 617, 731), (591, 595, 618, 616), (635, 614, 624, 639), (730, 612, 622, 732), (636, 602, 621, 640), (602, 613, 623, 621), (615, 636, 640, 625), (612, 635, 639, 622), (593, 626, 638, 619), (592, 627, 637, 617), (609, 631, 636, 615), (604, 632, 635, 612), (622, 639, 634, 605), (642, 678, 143, 204), (605, 634, 633, 209), (625, 640, 147, 590), (617, 637, 630, 597), (597, 630, 632, 604), (619, 638, 629, 600), (600, 629, 631, 609), (593, 598, 628, 626), (726, 594, 627, 733), (206, 606, 202), (209, 633, 678, 642), (633, 611, 679, 678), (212, 284, 676, 662), (253, 275, 675, 670), (215, 663, 674, 270), (261, 268, 673, 672), (233, 261, 672, 666), (268, 258, 671, 673), (275, 240, 668, 675), (240, 241, 669, 668), (235, 667, 649, 239), (222, 233, 666, 664), (270, 674, 665, 220), (241, 222, 664, 669), (258, 236, 667, 671), (220, 665, 670, 252), (193, 212, 662, 659), (284, 216, 663, 676), (209, 642, 660, 199), (198, 661, 660, 194), (193, 659, 661, 198), (151, 643, 658, 192), (173, 652, 657, 187), (152, 184, 656, 644), (179, 654, 655, 183), (162, 647, 654, 179), (183, 655, 653, 177), (187, 657, 650, 166), (166, 650, 651, 167), (164, 239, 649, 648), (157, 645, 647, 162), (184, 155, 646, 656), (167, 651, 645, 157), (177, 653, 648, 165), (155, 172, 652, 646), (142, 641, 643, 151), (192, 658, 644, 153), (145, 641, 677, 586), (680, 682, 686, 684), (143, 678, 682, 680), (678, 679, 683, 682), (686, 687, 685, 684), (681, 680, 684, 685), (682, 683, 687, 686), (598, 726, 733, 628), (613, 730, 732, 623), (595, 725, 731, 618), (607, 728, 730, 613), (623, 732, 729, 606), (606, 729, 689, 202), (599, 727, 728, 607), (618, 731, 727, 599), (628, 733, 725, 595), (144, 688, 724, 585), (211, 283, 723, 709), (252, 279, 722, 717), (208, 710, 721, 271), (225, 712, 717, 254), (263, 265, 720, 719), (232, 263, 719, 713), (265, 255, 718, 720), (249, 248, 716, 715), (279, 249, 715, 722), (255, 235, 714, 718), (234, 714, 696, 237), (221, 232, 713, 711), (283, 215, 710, 723), (271, 721, 712, 225), (248, 221, 711, 716), (202, 689, 707, 196), (197, 211, 709, 706), (197, 706, 708, 205), (205, 708, 707, 199), (150, 690, 705, 191), (172, 699, 704, 189), (148, 185, 703, 691), (158, 174, 699, 693), (180, 701, 702, 181), (161, 694, 701, 180), (181, 702, 700, 175), (171, 697, 698, 170), (189, 704, 697, 171), (175, 700, 695, 164), (163, 237, 696, 695), (156, 692, 694, 161), (191, 705, 691, 152), (185, 158, 693, 703), (170, 698, 692, 156), (145, 688, 690, 150)])
me_cube_041.polygons.foreach_set('use_smooth', [1, 1, 1, 1, 1, 1, 1, 1, 1, 1, 1, 1, 1, 1, 1, 1, 1, 1, 1, 1, 1, 1, 1, 1, 1, 1, 1, 1, 1, 1, 1, 1, 1, 1, 1, 1, 1, 1, 1, 1, 1, 1, 1, 1, 1, 1, 1, 1, 1, 1, 1, 1, 1, 1, 1, 1, 1, 1, 1, 1, 1, 1, 1, 1, 1, 1, 1, 1, 1, 1, 1, 1, 1, 1, 1, 1, 1, 1, 1, 1, 1, 1, 1, 1, 1, 1, 1, 1, 1, 1, 1, 1, 1, 1, 1, 1, 1, 1, 1, 1, 1, 1, 1, 1, 1, 1, 1, 1, 1, 1, 1, 1, 1, 1, 1, 1, 1, 1, 1, 1, 1, 1, 1, 1, 1, 1, 1, 1, 1, 1, 1, 1, 1, 1, 1, 1, 1, 1, 1, 1, 1, 1, 1, 1, 1, 1, 1, 1, 1, 1, 1, 1, 1, 1, 1, 1, 1, 1, 1, 1, 1, 1, 1, 1, 1, 1, 1, 1, 1, 1, 1, 1, 1, 1, 1, 1, 1, 1, 1, 1, 1, 1, 1, 1, 1, 1, 1, 1, 1, 1, 1, 1, 1, 1, 1, 1, 1, 1, 1, 1, 1, 1, 1, 1, 1, 1, 1, 1, 1, 1, 1, 1, 1, 1, 1, 1, 1, 1, 1, 1, 1, 1, 1, 1, 1, 1, 1, 1, 1, 1, 1, 1, 1, 1, 1, 1, 1, 1, 1, 1, 1, 1, 1, 1, 1, 1, 1, 1, 1, 1, 1, 1, 1, 1, 1, 1, 1, 1, 1, 1, 1, 1, 1, 1, 1, 1, 1, 1, 1, 1, 1, 1, 1, 1, 1, 1, 1, 1, 1, 1, 1, 1, 1, 1, 1, 0, 0, 0, 0, 0, 0, 0, 0, 0, 0, 0, 0, 0, 0, 0, 0, 0, 0, 0, 0, 0, 0, 0, 0, 0, 0, 0, 0, 0, 0, 0, 0, 0, 0, 0, 0, 0, 0, 0, 0, 0, 0, 0, 0, 0, 0, 0, 0, 0, 0, 0, 0, 0, 0, 0, 0, 0, 0, 0, 0, 0, 0, 0, 0, 0, 0, 0, 0, 0, 0, 0, 0, 0, 0, 0, 0, 0, 0, 0, 0, 0, 0, 0, 0, 0, 0, 0, 0, 0, 0, 0, 0, 0, 0, 0, 0, 0, 0, 0, 0, 0, 0, 0, 0, 0, 0, 0, 0, 0, 0, 0, 0, 0, 0, 0, 0, 0, 0, 0, 0, 0, 0, 0, 0, 0, 0, 0, 0, 0, 0, 0, 0, 0, 0, 0, 0, 0, 0, 0, 0, 0, 0, 0, 0, 0, 0, 0, 0, 0, 0, 0, 0, 0, 0, 0, 0, 0, 0, 0, 0, 0, 0, 0, 0, 0, 0, 0, 0, 0, 0, 0, 0, 0, 0, 0, 0, 0, 0, 0, 0, 0, 0, 0, 0, 0, 0, 0, 0, 0, 0, 0, 0, 0, 0, 0, 0, 0, 0, 0, 0, 0, 0, 0, 0, 0, 0, 0, 0, 0, 0, 0, 0, 0, 0, 0, 0, 0, 0, 0, 0, 0, 0, 0, 0, 0, 0, 0, 0, 0, 0, 0, 0, 0, 0, 0, 0, 0, 0, 0, 0, 0, 0, 0, 0, 0, 0, 0, 0, 0, 0, 0, 0, 0, 0, 0, 0, 0, 0, 0, 0, 1, 1, 1, 1, 1, 1, 1, 1, 1, 1, 1, 1, 1, 1, 1, 1, 1, 1, 1, 1, 1, 1, 1, 1, 1, 1, 1, 1, 1, 1, 1, 1, 1, 1, 1, 1, 1, 1, 1, 1, 1, 1, 1, 1, 1, 1, 1, 1, 1, 1, 1, 1, 1, 1, 1, 1, 1, 1, 1, 1, 1, 1, 1, 1, 1, 1, 1, 1, 1, 1, 1, 1, 1, 1, 1, 1, 1, 1, 1, 1, 1, 1, 1, 1, 1, 1, 1, 1, 1, 1, 1, 1, 1, 1, 1, 1, 1, 1, 1, 1, 1, 1, 1, 1, 1, 1, 1, 1, 1, 1, 1, 1, 1, 1, 1, 1, 1, 1, 1, 1, 1, 1, 1, 1, 1, 1, 1, 1, 1, 1, 1, 1, 1, 1, 1, 1, 1, 1])
_uv = me_cube_041.uv_layers.new(name='UVMap')
_uv.uv.foreach_set('vector', [0.3634, -0.01141, 0.5047, -0.02124, 0.492, 0.1519, 0.3561, 0.1202, 0.5042, -0.01906, 0.6411, 0.01312, 0.6324, 0.1692, 0.494, 0.1492, 0.4938, 0.1485, 0.6315, 0.1766, 0.6218, 0.3311, 0.4824, 0.3151, 0.357, 0.1388, 0.4947, 0.1489, 0.4855, 0.3248, 0.3533, 0.2719, 0.3589, 0.2728, 0.499, 0.2818, 0.4965, 0.4196, 0.3546, 0.3845, 0.4804, 0.2809, 0.6207, 0.2935, 0.6209, 0.4152, 0.4758, 0.4117, 0.4657, 0.344, 0.6128, 0.3316, 0.6456, 0.4277, 0.4794, 0.4648, 0.353, 0.3536, 0.5059, 0.3344, 0.4967, 0.4605, 0.326, 0.4411, 0.3081, 0.4324, 0.4699, 0.3994, 0.4946, 0.5999, 0.341, 0.6018, 0.4892, 0.4167, 0.6731, 0.3629, 0.6527, 0.5568, 0.4917, 0.602, 0.4872, 0.593, 0.6353, 0.5738, 0.6793, 0.7734, 0.5118, 0.7844, 0.341, 0.6379, 0.4964, 0.5917, 0.4994, 0.7849, 0.3218, 0.8036, 0.3313, 0.8025, 0.5031, 0.7633, 0.52, 0.8875, 0.3615, 0.8891, 0.5088, 0.7676, 0.6839, 0.7882, 0.6561, 0.8844, 0.502, 0.8888, 0.5072, 0.8611, 0.6499, 0.8812, 0.6432, 1.004, 0.5033, 0.9931, 0.3638, 0.873, 0.513, 0.8601, 0.5069, 0.9956, 0.3647, 0.984, 0.3688, 0.6213, 0.3262, 0.8259, 0.3187, 0.8621, 0.3512, 0.706, 0.3744, 0.2641, 0.3689, 0.3898, 0.3702, 0.3605, 0.3746, 0.2591, 0.3693, 0.8682, 0.3746, 0.9918, 0.3735, 0.9648, 0.3692, 0.8659, 0.375, 0.1291, 0.375, 0.2854, 0.375, 0.2252, 0.375, 0.09522, 0.6809, 0.3957, 0.7655, 0.3885, 0.7635, 0.5972, 0.6406, 0.5645, 0.7618, 0.4063, 0.864, 0.4377, 0.8785, 0.5788, 0.7409, 0.5967, 0.7462, 0.5822, 0.8752, 0.5847, 0.8491, 0.7189, 0.7516, 0.7529, 0.6277, 0.5818, 0.7497, 0.5745, 0.7617, 0.7575, 0.6767, 0.7406, 0.375, 0.02513, 0.375, 0.1467, 0.375, 0.1509, 0.375, 0.04589, 0.3738, 0.2784, 0.3692, 0.3825, 0.3693, 0.3809, 0.3733, 0.2898, 0.3234, 0.4106, 0.3572, 0.5729, 0.3513, 0.5446, 0.3224, 0.4059, 0.3343, 0.7938, 0.366, 0.8709, 0.3623, 0.8616, 0.3347, 0.7943, 0.375, -0.02482, 0.375, 0.1296, 0.375, 0.06721, 0.375, -0.05011, 0.3362, 0.7987, 0.3738, 0.89, 0.3755, 0.8942, 0.3454, 0.8209, 0.3751, 0.3569, 0.3369, 0.4497, 0.3348, 0.4548, 0.3656, 0.38, 0.3241, 0.4139, 0.3674, 0.622, 0.3773, 0.6692, 0.3413, 0.4968, 0.3702, 0.8902, 0.3748, 0.9945, 0.3748, 0.9922, 0.3709, 0.9021, 0.3747, 0.5931, 0.3409, 0.7551, 0.3475, 0.7238, 0.3768, 0.583, 0.3736, 0.3605, 0.3419, 0.4375, 0.3453, 0.4293, 0.3727, 0.3628, 0.375, 0.1622, 0.375, 0.2839, 0.375, 0.2851, 0.375, 0.18, 0.375, 0.1313, 0.375, 0.2526, 0.375, 0.2536, 0.375, 0.1304, 0.3696, 0.3704, 0.3368, 0.45, 0.3366, 0.4504, 0.3698, 0.3698, 0.3669, 0.6306, 0.3332, 0.7925, 0.3329, 0.7938, 0.3671, 0.6295, 0.3699, 0.8817, 0.3745, 0.9894, 0.3746, 0.99, 0.3698, 0.881, 0.1375, 0.5034, 0.2448, 0.4948, 0.2483, 0.625, 0.1371, 0.625, 0.2448, 0.4948, 0.3248, 0.4668, 0.3563, 0.625, 0.2483, 0.625, 0.2483, 0.625, 0.3563, 0.625, 0.3248, 0.7832, 0.2448, 0.7552, 0.1371, 0.625, 0.2483, 0.625, 0.2448, 0.7552, 0.1375, 0.7466, 0.3366, 0.7996, 0.3694, 0.8792, 0.3696, 0.8797, 0.3364, 0.7991, 0.3326, 0.455, 0.3663, 0.6168, 0.3666, 0.618, 0.3324, 0.4537, 0.3745, 0.2614, 0.3698, 0.3691, 0.3698, 0.3699, 0.3745, 0.2608, 0.375, -0.0005198, 0.375, 0.1209, 0.375, 0.1217, 0.375, -0.001512, 0.375, -0.06831, 0.375, 0.07336, 0.375, 0.1114, 0.375, -0.01117, 0.3753, 0.2434, 0.3699, 0.3662, 0.3699, 0.3667, 0.3746, 0.2581, 0.3371, 0.4762, 0.3818, 0.6909, 0.3683, 0.6261, 0.3342, 0.4623, 0.3401, 0.808, 0.3767, 0.897, 0.3704, 0.8816, 0.3373, 0.8013, 0.3688, 0.8573, 0.374, 0.9773, 0.3744, 0.9864, 0.3697, 0.8778, 0.3542, 0.6917, 0.3147, 0.8813, 0.3304, 0.8058, 0.3644, 0.6424, 0.3691, 0.3715, 0.3318, 0.4621, 0.3359, 0.452, 0.369, 0.3718, 0.375, 0.1173, 0.375, 0.2654, 0.375, 0.2789, 0.375, 0.1653, 0.3712, 0.3663, 0.3391, 0.4443, 0.3429, 0.4351, 0.3727, 0.3627, 0.3625, 0.6516, 0.3279, 0.8176, 0.3417, 0.7516, 0.3734, 0.5992, 0.3694, 0.8736, 0.3741, 0.9794, 0.3745, 0.9904, 0.3701, 0.892, 0.3397, 0.8071, 0.3718, 0.8855, 0.3653, 0.87, 0.3354, 0.797, 0.3289, 0.437, 0.3699, 0.6339, 0.3565, 0.5695, 0.3249, 0.418, 0.3742, 0.269, 0.3696, 0.3748, 0.3694, 0.3793, 0.3736, 0.2813, 0.375, -0.01973, 0.375, 0.1042, 0.375, 0.1424, 0.375, 0.02822, 0.375, 0.09147, 0.375, 0.2128, 0.375, 0.2282, 0.375, 0.07882, 0.3657, 0.3796, 0.3343, 0.4559, 0.333, 0.4591, 0.3676, 0.3751, 0.3566, 0.68, 0.3229, 0.8417, 0.3175, 0.8676, 0.3541, 0.6921, 0.3694, 0.8714, 0.3738, 0.9719, 0.374, 0.9759, 0.3691, 0.8645, 0.3407, 0.8096, 0.3718, 0.885, 0.3743, 0.8911, 0.3402, 0.8083, 0.3424, 0.502, 0.376, 0.6633, 0.3803, 0.6837, 0.3389, 0.4849, 0.375, 0.2489, 0.3705, 0.3525, 0.3702, 0.3609, 0.3751, 0.247, 0.375, -0.04231, 0.375, 0.07874, 0.375, 0.07246, 0.375, -0.0585, 0.375, -0.0401, 0.375, 0.08481, 0.375, 0.1016, 0.375, -0.01655, 0.375, 0.2608, 0.37, 0.366, 0.3697, 0.3714, 0.3741, 0.2703, 0.3345, 0.464, 0.3746, 0.6565, 0.3692, 0.6303, 0.3301, 0.443, 0.3427, 0.8147, 0.3744, 0.8923, 0.3711, 0.8837, 0.3404, 0.809, 0.3689, 0.8663, 0.3737, 0.9707, 0.3739, 0.9771, 0.3695, 0.8763, 0.3571, 0.6775, 0.3222, 0.8449, 0.3288, 0.8134, 0.3618, 0.655, 0.3687, 0.3725, 0.337, 0.4495, 0.3394, 0.4435, 0.3702, 0.3689, 0.375, 0.1001, 0.3746, 0.2456, 0.375, 0.2609, 0.3751, 0.12, 0.375, 0.002387, 0.375, 0.1209, 0.375, 0.1231, 0.375, -0.003091, 0.3745, 0.2625, 0.3699, 0.368, 0.3697, 0.371, 0.3746, 0.2599, 0.333, 0.4568, 0.3659, 0.6145, 0.3669, 0.6196, 0.3319, 0.4513, 0.3367, 0.7998, 0.3689, 0.8781, 0.3699, 0.8805, 0.3361, 0.7985, 0.3699, 0.8833, 0.3745, 0.9891, 0.3746, 0.9909, 0.3698, 0.8799, 0.3668, 0.6308, 0.3339, 0.789, 0.3324, 0.796, 0.3675, 0.6278, 0.3692, 0.3712, 0.3371, 0.4493, 0.3363, 0.4511, 0.3701, 0.369, 0.375, 0.1332, 0.375, 0.2514, 0.375, 0.2554, 0.375, 0.1292, 0.3521, 0.7017, 0.3787, 0.5741, 0.3773, 0.5808, 0.3514, 0.7047, 0.375, 0.1666, 0.375, 0.07065, 0.375, 0.07041, 0.375, 0.163, 0.3687, 0.3943, 0.3728, 0.3013, 0.3727, 0.3025, 0.3688, 0.3934, 0.3499, 0.4181, 0.3781, 0.3496, 0.3778, 0.3503, 0.3502, 0.4173, 0.375, 0.2176, 0.375, 0.1196, 0.375, 0.1223, 0.375, 0.216, 0.3715, 0.6413, 0.3436, 0.5078, 0.3448, 0.5132, 0.371, 0.6392, 0.375, 0.1509, 0.375, 0.1472, 0.375, 0.1595, 0.375, 0.1618, 0.0, 0.0, 0.0, 0.0, 0.0, 0.0, 0.0, 0.0, 0.0, 0.0, 0.0, 0.0, 0.0, 0.0, 0.0, 0.0, 0.0, 0.0, 0.0, 0.0, 0.0, 0.0, 0.0, 0.0, 0.0, 0.0, 0.0, 0.0, 0.0, 0.0, 0.0, 0.0, 0.3729, 0.6018, 0.3743, 0.5951, 0.3773, 0.5808, 0.3763, 0.5853, 0.0, 0.0, 0.0, 0.0, 0.0, 0.0, 0.0, 0.0, 0.0, 0.0, 0.0, 0.0, 0.0, 0.0, 0.0, 0.0, 0.0, 0.0, 0.0, 0.0, 0.0, 0.0, 0.0, 0.0, 0.0, 0.0, 0.0, 0.0, 0.0, 0.0, 0.0, 0.0, 0.0, 0.0, 0.0, 0.0, 0.0, 0.0, 0.0, 0.0, 0.0, 0.0, 0.0, 0.0, 0.0, 0.0, 0.0, 0.0, 0.0, 0.0, 0.0, 0.0, 0.0, 0.0, 0.0, 0.0, 0.0, 0.0, 0.0, 0.0, 0.0, 0.0, 0.0, 0.0, 0.0, 0.0, 0.0, 0.0, 0.0, 0.0, 0.0, 0.0, 0.0, 0.0, 0.0, 0.0, 0.0, 0.0, 0.0, 0.0, 0.0, 0.0, 0.0, 0.0, 0.0, 0.0, 0.0, 0.0, 0.0, 0.0, 0.0, 0.0, 0.0, 0.0, 0.0, 0.0, 0.0, 0.0, 0.0, 0.0, 0.0, 0.0, 0.0, 0.0, 0.0, 0.0, 0.0, 0.0, 0.0, 0.0, 0.0, 0.0, 0.0, 0.0, 0.0, 0.0, 0.0, 0.0, 0.0, 0.0, 0.0, 0.0, 0.0, 0.0, 0.0, 0.0, 0.0, 0.0, 0.375, 0.0489, 0.375, 0.0479, 0.375, 0.07116, 0.375, 0.07148, 0.3295, 0.7822, 0.3114, 0.7384, 0.3081, 0.7305, 0.316, 0.7495, 0.3752, 1.004, 0.3739, 0.9748, 0.3739, 0.9746, 0.3751, 1.003, 0.341, 0.8103, 0.3321, 0.7886, 0.3324, 0.7895, 0.3411, 0.8104, 0.3465, 0.7283, 0.3468, 0.7269, 0.3531, 0.697, 0.353, 0.6974, 0.3516, 0.8361, 0.3697, 0.8799, 0.3562, 0.8473, 0.3484, 0.8283, 0.3781, 1.072, 0.3756, 1.013, 0.3775, 1.057, 0.3786, 1.083, 0.3698, 0.8806, 0.3724, 0.9399, 0.3728, 0.9504, 0.3717, 0.9247, 0.375, 0.09548, 0.375, 0.2414, 0.375, 0.2388, 0.375, 0.09264, 0.3751, 0.09225, 0.375, 0.2388, 0.3746, 0.2456, 0.375, 0.1004, 0.3687, 0.3726, 0.3354, 0.4533, 0.3357, 0.4526, 0.3682, 0.3737, 0.3682, 0.3737, 0.3357, 0.4527, 0.337, 0.4495, 0.3687, 0.3725, 0.3573, 0.6768, 0.3197, 0.8571, 0.3192, 0.8596, 0.3557, 0.6844, 0.3557, 0.6844, 0.3191, 0.8599, 0.3223, 0.8445, 0.3571, 0.6776, 0.369, 0.8639, 0.3738, 0.9722, 0.3736, 0.969, 0.369, 0.8634, 0.369, 0.8632, 0.3736, 0.9691, 0.3737, 0.9706, 0.3689, 0.8664, 0.3425, 0.8139, 0.3755, 0.8943, 0.3757, 0.8947, 0.3434, 0.8163, 0.3434, 0.8163, 0.3757, 0.8948, 0.3744, 0.8923, 0.3427, 0.8147, 0.3355, 0.4689, 0.3759, 0.6628, 0.3767, 0.6664, 0.3362, 0.4722, 0.3362, 0.4722, 0.3768, 0.6668, 0.3745, 0.6561, 0.3345, 0.464, 0.3747, 0.2563, 0.37, 0.366, 0.37, 0.3641, 0.3747, 0.257, 0.3747, 0.2569, 0.37, 0.3642, 0.37, 0.3659, 0.375, 0.2608, 0.375, -0.04905, 0.375, 0.08559, 0.375, 0.07978, 0.375, -0.05101, 0.375, -0.05125, 0.375, 0.07978, 0.375, 0.08481, 0.375, -0.03985, 0.375, 0.07379, 0.375, 0.2352, 0.375, 0.2466, 0.375, 0.1237, 0.3716, 0.02154, 0.3609, -0.04467, 0.364, -0.02548, 0.3718, 0.02307, 0.4412, 0.8457, 0.5675, 0.8449, 0.5675, 0.8449, 0.4412, 0.8457, 0.4017, 0.4506, 0.4819, 0.4339, 0.4853, 0.5508, 0.3762, 0.5567, 0.4348, 0.742, 0.5818, 0.7397, 0.5675, 0.8449, 0.4412, 0.8457, 0.3379, 0.6974, 0.4534, 0.6828, 0.4469, 0.8062, 0.3457, 0.8078, 0.3667, 0.4459, 0.3604, 0.5989, 0.3601, 0.6037, 0.3641, 0.5047, 0.3599, 0.6526, 0.3668, 0.8117, 0.3658, 0.7875, 0.3614, 0.688, 0.3771, 0.245, 0.3691, 0.3006, 0.3609, 0.3109, 0.3673, 0.265, 0.3751, 0.02596, 0.3761, 0.07578, 0.3753, 0.07082, 0.3746, 0.03438, 0.3716, 0.02154, 0.3822, 0.08775, 0.3737, 0.09348, 0.3671, 0.04929, 0.375, -0.2036, 0.375, -0.1962, 0.375, -0.2833, 0.375, -0.2737, 0.3635, 0.5138, 0.3605, 0.583, 0.3599, 0.5933, 0.3627, 0.5304, 0.3619, 0.699, 0.3651, 0.7734, 0.3652, 0.7752, 0.3622, 0.7053, 0.375, 0.3474, 0.375, 0.4036, 0.375, 0.402, 0.375, 0.3446, 0.375, 0.1409, 0.375, 0.1417, 0.375, 0.1039, 0.375, 0.0925, 0.3632, 0.7294, 0.3621, 0.703, 0.3569, 0.5834, 0.3567, 0.5797, 0.3592, 0.6138, 0.3586, 0.6282, 0.3624, 0.5408, 0.3631, 0.5232, 0.3663, 0.8005, 0.3657, 0.7863, 0.36, 0.6555, 0.3625, 0.7128, 0.3546, 0.5043, 0.3586, 0.6018, 0.3583, 0.6018, 0.3545, 0.5077, 0.375, -0.1282, 0.375, -0.06199, 0.375, -0.05845, 0.375, -0.1235, 0.357, 0.6668, 0.3528, 0.7638, 0.3528, 0.764, 0.3568, 0.6703, 0.36, 0.5942, 0.3555, 0.698, 0.3555, 0.6982, 0.3599, 0.5958, 0.375, -0.08659, 0.375, -0.02787, 0.375, -0.02152, 0.375, -0.08364, 0.375, 0.1452, 0.375, 0.03289, 0.375, -0.005879, 0.375, 0.1009, 0.3608, 0.573, 0.3633, 0.5158, 0.3667, 0.4376, 0.3643, 0.4946, 0.3748, 0.1957, 0.3752, 0.09261, 0.3753, 0.03748, 0.375, 0.1379, 0.372, 0.3372, 0.3698, 0.3946, 0.3686, 0.4023, 0.3706, 0.3529, 0.356, 0.5621, 0.3593, 0.6397, 0.3591, 0.6343, 0.3555, 0.5511, 0.375, -0.154, 0.375, -0.08845, 0.375, -0.1168, 0.375, -0.1645, 0.3612, 0.5669, 0.3567, 0.6692, 0.358, 0.6376, 0.3618, 0.5516, 0.375, 0.2865, 0.375, 0.343, 0.3751, 0.3012, 0.3751, 0.2571, 0.5953, 0.5955, 0.7224, 0.59, 0.7273, 0.6583, 0.572, 0.6435, 0.5978, 0.634, 0.7258, 0.6402, 0.7207, 0.7081, 0.6204, 0.6828, 0.375, 0.4212, 0.375, 0.4878, 0.375, 0.4915, 0.375, 0.4266, 0.3616, 0.5577, 0.358, 0.6413, 0.3584, 0.6307, 0.3619, 0.5512, 0.375, -0.1339, 0.375, -0.0802, 0.375, -0.065, 0.375, -0.1283, 0.3586, 0.6261, 0.3547, 0.7168, 0.354, 0.7331, 0.3585, 0.6303, 0.3567, 0.578, 0.3607, 0.6721, 0.3601, 0.6567, 0.3565, 0.5745, 0.3569, 0.5832, 0.3606, 0.6687, 0.3604, 0.664, 0.3571, 0.5891, 0.375, 0.3118, 0.375, 0.3655, 0.375, 0.3802, 0.375, 0.3315, 0.375, 0.373, 0.375, 0.427, 0.375, 0.4519, 0.375, 0.3944, 0.375, -0.1492, 0.375, -0.09248, 0.375, -0.06094, 0.375, -0.1186, 0.375, 0.386, 0.375, 0.4512, 0.375, 0.4779, 0.375, 0.4137, 0.3577, 0.6509, 0.3532, 0.754, 0.3528, 0.7643, 0.357, 0.6681, 0.375, -0.145, 0.375, -0.07893, 0.375, -0.06282, 0.375, -0.1282, 0.3543, 0.4981, 0.3586, 0.6016, 0.3589, 0.6, 0.3549, 0.5033, 0.3556, 0.5503, 0.3593, 0.6361, 0.3592, 0.6332, 0.3557, 0.5518, 0.375, -0.1192, 0.375, -0.06432, 0.375, -0.06741, 0.375, -0.1176, 0.3589, 0.6199, 0.3548, 0.7153, 0.3549, 0.713, 0.3587, 0.6247, 0.375, 0.3259, 0.375, 0.3787, 0.375, 0.3733, 0.375, 0.3245, 0.3547, 0.5305, 0.3585, 0.6174, 0.3586, 0.6198, 0.3544, 0.524, 0.375, -0.1263, 0.375, -0.0742, 0.375, -0.0653, 0.375, -0.1245, 0.3578, 0.6463, 0.3537, 0.7408, 0.3534, 0.7469, 0.3578, 0.6454, 0.375, 0.3458, 0.375, 0.398, 0.375, 0.422, 0.375, 0.3622, 0.375, 0.2519, 0.375, 0.2859, 0.375, 0.2023, 0.375, 0.1463, 0.3739, 0.3015, 0.3743, 0.2173, 0.3746, 0.1618, 0.3742, 0.2429, 0.3603, 0.5815, 0.362, 0.5414, 0.3651, 0.4718, 0.3634, 0.5133, 0.375, 0.04485, 0.375, -0.03651, 0.375, -0.0699, 0.375, -0.004823, 0.3657, 0.7858, 0.3649, 0.7687, 0.3615, 0.6892, 0.3625, 0.7124, 0.375, -0.184, 0.375, -0.09788, 0.375, -0.04394, 0.375, -0.1007, 0.375, 0.2553, 0.375, 0.3304, 0.375, 0.3465, 0.375, 0.2994, 0.3554, 0.5494, 0.3613, 0.6857, 0.3607, 0.6703, 0.3566, 0.5758, 0.3639, 0.5061, 0.3605, 0.5834, 0.361, 0.5726, 0.3639, 0.5048, 0.3736, 0.2954, 0.371, 0.3582, 0.3702, 0.3761, 0.3725, 0.3204, 0.3611, 0.6792, 0.3654, 0.7799, 0.3648, 0.7657, 0.3614, 0.6877, 0.3649, 0.4895, 0.361, 0.5835, 0.3607, 0.5937, 0.3636, 0.5227, 0.3745, 0.03113, 0.3757, 0.09301, 0.374, 0.08906, 0.3731, 0.03999, 0.3947, 0.1147, 0.4106, 0.1737, 0.4974, 0.1602, 0.4891, 0.09881, 0.4611, 0.1029, 0.4628, 0.1656, 0.5952, 0.1566, 0.5872, 0.1085, 0.4425, 0.1169, 0.446, 0.1795, 0.5322, 0.1654, 0.5648, 0.1143, 0.3753, 0.1377, 0.3699, 0.1872, 0.4648, 0.1847, 0.4677, 0.1229, 0.359, 0.07354, 0.3529, 0.1753, 0.4623, 0.1728, 0.4589, 0.0559, 0.4802, 0.08511, 0.4699, 0.1848, 0.5752, 0.1888, 0.5675, 0.07691, 0.4543, 1.048, 0.4608, 1.152, 0.5892, 1.151, 0.6036, 1.046, 0.3583, 1.078, 0.3638, 1.189, 0.4701, 1.18, 0.4768, 1.056, 0.3837, 0.02672, 0.3826, 0.05118, 0.3785, 0.1502, 0.3788, 0.1456, 0.3797, 1.109, 0.3813, 1.144, 0.3856, 1.244, 0.3853, 1.236, 0.393, 0.1387, 0.383, 0.1584, 0.3765, 0.2043, 0.3845, 0.1978, 0.9081, 0.5646, 0.9023, 0.6268, 1.031, 0.6171, 1.019, 0.5678, 0.9061, 0.692, 0.9123, 0.754, 1.001, 0.7368, 1.015, 0.688, 0.3802, 0.2247, 0.3797, 0.2332, 0.3804, 0.2696, 0.3812, 0.2746, 0.3987, 0.1239, 0.3943, 0.1525, 0.401, 0.1966, 0.4094, 0.1899, 0.375, 0.04622, 0.375, -0.02382, 0.375, -0.03342, 0.375, 0.05366, 0.3804, 0.1324, 0.3796, 0.1489, 0.3768, 0.2118, 0.3773, 0.2015, 0.3814, 1.148, 0.3817, 1.154, 0.3847, 1.224, 0.3847, 1.222, 0.375, 0.09034, 0.375, 0.08717, 0.375, 0.1446, 0.375, 0.1467, 0.3838, 1.203, 0.3872, 1.281, 0.3857, 1.247, 0.3836, 1.198, 0.3855, 1.242, 0.3797, 1.108, 0.3799, 1.113, 0.3844, 1.215, 0.3828, 0.07042, 0.3868, -0.02031, 0.386, -0.003587, 0.3822, 0.08386, 0.3833, 1.19, 0.3795, 1.103, 0.377, 1.045, 0.3821, 1.163, 0.3856, 1.27, 0.3855, 1.273, 0.3893, 1.367, 0.3896, 1.367, 0.375, 0.2894, 0.375, 0.2946, 0.375, 0.3596, 0.375, 0.3562, 0.3906, -0.1118, 0.3904, -0.1083, 0.3863, -0.0146, 0.3864, -0.0148, 0.3862, -0.008319, 0.3862, -0.006599, 0.3817, 0.09577, 0.3817, 0.09551, 0.375, 0.2417, 0.375, 0.2442, 0.375, 0.3063, 0.375, 0.3005, 0.375, -0.03104, 0.375, -0.07564, 0.375, -0.1776, 0.375, -0.1391, 0.3793, 0.153, 0.3828, 0.07463, 0.3852, 0.01737, 0.3818, 0.0956, 0.3748, 0.1088, 0.3749, 0.05083, 0.3752, -0.04737, 0.3752, 0.006657, 0.3783, 0.1619, 0.377, 0.1774, 0.375, 0.2268, 0.3761, 0.2192, 0.3842, 1.211, 0.3837, 1.2, 0.3873, 1.284, 0.3875, 1.289, 0.375, 0.2573, 0.375, 0.2473, 0.375, 0.2951, 0.375, 0.3229, 0.3882, -0.05122, 0.3888, -0.06653, 0.385, 0.01938, 0.3837, 0.05109, 0.375, 0.0306, 0.3751, 0.001209, 0.3751, 0.04534, 0.375, 0.08711, -0.3605, 0.5235, -0.3837, 0.5716, -0.2284, 0.5864, -0.2335, 0.5179, -0.3642, 0.7334, -0.3416, 0.7823, -0.2414, 0.8078, -0.2361, 0.7397, 0.375, -0.01435, 0.375, -0.00883, 0.375, 0.05609, 0.375, 0.05222, 0.3873, -0.03317, 0.3876, -0.03959, 0.3841, 0.0399, 0.3837, 0.05039, 0.375, 0.2628, 0.375, 0.2688, 0.375, 0.3321, 0.375, 0.3165, 0.3868, -0.02027, 0.3866, -0.01629, 0.3821, 0.08656, 0.3828, 0.07048, 0.3834, 1.194, 0.3833, 1.19, 0.3868, 1.272, 0.3875, 1.288, 0.3845, 1.218, 0.3848, 1.224, 0.388, 1.299, 0.3882, 1.303, 0.375, -0.0187, 0.375, 0.0007324, 0.375, 0.04943, 0.375, 0.03498, 0.375, 0.0426, 0.375, 0.06402, 0.375, 0.1216, 0.375, 0.09667, 0.375, 0.2046, 0.375, 0.2351, 0.375, 0.2928, 0.375, 0.2614, 0.375, -0.03126, 0.375, -0.006625, 0.375, 0.05752, 0.375, 0.03388, 0.3912, -0.1252, 0.3906, -0.1088, 0.3864, -0.01255, 0.3868, -0.0221, 0.375, 0.2621, 0.375, 0.2823, 0.375, 0.347, 0.375, 0.3282, 0.3857, 1.261, 0.3863, 1.266, 0.3903, 1.363, 0.3899, 1.364, 0.3845, 1.219, 0.3846, 1.22, 0.3881, 1.302, 0.3882, 1.305, 0.375, 0.2391, 0.375, 0.2405, 0.375, 0.2907, 0.375, 0.2938, 0.3902, -0.09958, 0.39, -0.09486, 0.3862, -0.006465, 0.3861, -0.004181, 0.375, -0.01358, 0.375, -0.01494, 0.375, 0.03382, 0.375, 0.03919, 0.3854, 1.24, 0.3852, 1.236, 0.3893, 1.331, 0.3891, 1.327, 0.375, 0.2373, 0.375, 0.243, 0.375, 0.3022, 0.375, 0.2894, 0.3911, -0.1218, 0.3912, -0.1234, 0.3868, -0.02188, 0.387, -0.0273, 0.375, -0.02666, 0.375, -0.0137, 0.375, 0.04605, 0.375, 0.02559, 0.375, -0.08385, 0.375, -0.1847, 0.375, -0.1301, 0.375, -0.05167, 0.3747, 0.1174, 0.375, 0.05886, 0.3754, -0.02237, 0.3751, 0.03315, 0.3783, 0.1772, 0.3814, 0.109, 0.3831, 0.06749, 0.38, 0.1371, 0.375, 0.1244, 0.375, 0.07474, 0.375, 0.009662, 0.375, 0.04305, 0.3832, 1.188, 0.38, 1.115, 0.379, 1.092, 0.3824, 1.171, 0.375, 0.06889, 0.375, 0.161, 0.375, 0.2179, 0.375, 0.1549, 0.375, -0.03729, 0.375, -0.0008471, 0.375, 0.04646, 0.375, 0.03311, 0.3824, 1.17, 0.3835, 1.196, 0.3876, 1.291, 0.3875, 1.287, 0.3842, 0.03806, 0.3846, 0.02898, 0.3817, 0.09669, 0.3809, 0.1154, 0.3795, 0.1556, 0.3785, 0.1803, 0.3761, 0.2359, 0.3769, 0.2183, 0.3814, 1.147, 0.3818, 1.156, 0.3852, 1.233, 0.3858, 1.248, 0.3819, 0.08512, 0.3807, 0.1183, 0.3777, 0.1894, 0.378, 0.1792, 0.3823, 0.2062, 0.3809, 0.2151, 0.3818, 0.2641, 0.3835, 0.268, 0.358, 0.6081, 0.3602, 0.659, 0.3601, 0.6567, 0.3579, 0.6069, 0.3829, 1.182, 0.3829, 1.183, 0.3851, 1.232, 0.3851, 1.232, 0.357, 0.5865, 0.3603, 0.6622, 0.3588, 0.6281, 0.3567, 0.5788, 0.3881, 1.301, 0.3848, 1.225, 0.3844, 1.217, 0.3866, 1.266, 0.3597, 0.6474, 0.3563, 0.5694, 0.356, 0.562, 0.3581, 0.6108, 0.375, -0.1029, 0.375, -0.1045, 0.375, -0.152, 0.375, -0.1394, 0.0, 0.0, 0.0, 0.0, 0.0, 0.0, 0.0, 0.0, 0.0, 0.0, 0.0, 0.0, 0.0, 0.0, 0.0, 0.0, 0.0, 0.0, 0.0, 0.0, 0.0, 0.0, 0.0, 0.0, 0.0, 0.0, 0.0, 0.0, 0.0, 0.0, 0.0, 0.0, 0.0, 0.0, 0.0, 0.0, 0.0, 0.0, 0.0, 0.0, 0.0, 0.0, 0.0, 0.0, 0.0, 0.0, 0.0, 0.0, 0.0, 0.0, 0.0, 0.0, 0.0, 0.0, 0.0, 0.0, 0.0, 0.0, 0.0, 0.0, 0.0, 0.0, 0.0, 0.0, 0.0, 0.0, 0.0, 0.0, 0.0, 0.0, 0.0, 0.0, 0.0, 0.0, 0.0, 0.0, 0.0, 0.0, 0.0, 0.0, 0.0, 0.0, 0.0, 0.0, 0.0, 0.0, 0.0, 0.0, 0.0, 0.0, 0.0, 0.0, 0.0, 0.0, 0.0, 0.0, 0.0, 0.0, 0.0, 0.0, 0.0, 0.0, 0.0, 0.0, 0.0, 0.0, 0.0, 0.0, 0.0, 0.0, 0.0, 0.0, 0.0, 0.0, 0.0, 0.0, 0.0, 0.0, 0.0, 0.0, 0.0, 0.0, 0.0, 0.0, 0.0, 0.0, 0.0, 0.0, 0.0, 0.0, 0.0, 0.0, 0.0, 0.0, 0.0, 0.0, 0.0, 0.0, 0.0, 0.0, 0.0, 0.0, 0.0, 0.0, 0.0, 0.0, 0.0, 0.0, 0.0, 0.0, 0.0, 0.0, 0.0, 0.0, 0.0, 0.0, 0.0, 0.0, 0.0, 0.0, 0.0, 0.0, 0.0, 0.0, 0.0, 0.0, 0.0, 0.0, 0.0, 0.0, 0.0, 0.0, 0.0, 0.0, 0.0, 0.0, 0.0, 0.0, 0.0, 0.0, 0.0, 0.0, 0.0, 0.0, 0.0, 0.0, 0.0, 0.0, 0.0, 0.0, 0.0, 0.0, 0.0, 0.0, 0.0, 0.0, 0.0, 0.0, 0.0, 0.0, 0.0, 0.0, 0.0, 0.0, 0.0, 0.0, 0.0, 0.0, 0.0, 0.0, 0.0, 0.0, 0.0, 0.0, 0.0, 0.0, 0.0, 0.0, 0.0, 0.0, 0.0, 0.0, 0.0, 0.0, 0.0, 0.0, 0.0, 0.0, 0.0, 0.0, 0.0, 0.0, 0.0, 0.0, 0.0, 0.0, 0.0, 0.0, 0.0, 0.0, 0.0, 0.0, 0.0, 0.0, 0.0, 0.0, 0.0, 0.0, 0.0, 0.0, 0.0, 0.0, 0.0, 0.0, 0.0, 0.0, 0.0, 0.0, 0.0, 0.0, 0.0, 0.0, 0.0, 0.0, 0.0, 0.0, 0.0, 0.0, 0.0, 0.0, 0.0, 0.0, 0.0, 0.0, 0.0, 0.0, 0.0, 0.0, 0.0, 0.0, 0.0, 0.0, 0.0, 0.0, 0.0, 0.0, 0.0, 0.0, 0.0, 0.0, 0.0, 0.0, 0.0, 0.0, 0.0, 0.0, 0.0, 0.0, 0.0, 0.0, 0.0, 0.0, 0.0, 0.0, 0.0, 0.0, 0.0, 0.0, 0.0, 0.0, 0.0, 0.0, 0.0, 0.0, 0.0, 0.0, 0.0, 0.0, 0.0, 0.0, 0.0, 0.0, 0.0, 0.0, 0.0, 0.0, 0.0, 0.0, 0.0, 0.0, 0.0, 0.0, 0.0, 0.0, 0.0, 0.0, 0.0, 0.0, 0.0, 0.0, 0.0, 0.0, 0.0, 0.0, 0.0, 0.0, 0.0, 0.0, 0.0, 0.0, 0.0, 0.0, 0.0, 0.0, 0.0, 0.0, 0.0, 0.0, 0.0, 0.0, 0.0, 0.0, 0.0, 0.0, 0.0, 0.0, 0.0, 0.0, 0.0, 0.0, 0.0, 0.0, 0.0, 0.0, 0.0, 0.0, 0.0, 0.0, 0.0, 0.0, 0.0, 0.0, 0.0, 0.0, 0.0, 0.0, 0.0, 0.0, 0.0, 0.0, 0.0, 0.0, 0.0, 0.0, 0.0, 0.0, 0.0, 0.0, 0.0, 0.0, 0.0, 0.0, 0.0, 0.0, 0.0, 0.0, 0.0, 0.0, 0.0, 0.0, 0.0, 0.0, 0.0, 0.0, 0.0, 0.0, 0.0, 0.0, 0.0, 0.0, 0.0, 0.0, 0.0, 0.0, 0.0, 0.0, 0.0, 0.0, 0.0, 0.0, 0.0, 0.0, 0.0, 0.0, 0.0, 0.0, 0.0, 0.0, 0.0, 0.0, 0.0, 0.0, 0.0, 0.0, 0.0, 0.0, 0.0, 0.0, 0.0, 0.0, 0.0, 0.0, 0.0, 0.0, 0.0, 0.0, 0.0, 0.0, 0.0, 0.0, 0.0, 0.0, 0.0, 0.0, 0.0, 0.0, 0.0, 0.0, 0.0, 0.0, 0.0, 0.0, 0.0, 0.0, 0.0, 0.0, 0.0, 0.0, 0.0, 0.0, 0.0, 0.0, 0.0, 0.0, 0.0, 0.0, 0.0, 0.0, 0.0, 0.0, 0.0, 0.0, 0.0, 0.0, 0.0, 0.0, 0.0, 0.0, 0.0, 0.0, 0.0, 0.0, 0.0, 0.0, 0.0, 0.0, 0.0, 0.0, 0.0, 0.0, 0.0, 0.0, 0.0, 0.0, 0.0, 0.0, 0.0, 0.0, 0.0, 0.0, 0.0, 0.0, 0.0, 0.0, 0.0, 0.0, 0.0, 0.0, 0.0, 0.0, 0.0, 0.0, 0.0, 0.0, 0.0, 0.0, 0.0, 0.0, 0.0, 0.0, 0.0, 0.0, 0.0, 0.0, 0.0, 0.0, 0.0, 0.0, 0.0, 0.0, 0.0, 0.0, 0.0, 0.0, 0.0, 0.0, 0.0, 0.0, 0.0, 0.0, 0.0, 0.0, 0.0, 0.0, 0.0, 0.0, 0.0, 0.0, 0.0, 0.0, 0.0, 0.0, 0.0, 0.0, 0.0, 0.0, 0.0, 0.0, 0.0, 0.0, 0.0, 0.0, 0.0, 0.0, 0.0, 0.0, 0.0, 0.0, 0.0, 0.0, 0.0, 0.0, 0.0, 0.0, 0.0, 0.0, 0.0, 0.0, 0.0, 0.0, 0.0, 0.0, 0.0, 0.0, 0.0, 0.0, 0.0, 0.0, 0.0, 0.0, 0.0, 0.0, 0.0, 0.0, 0.0, 0.0, 0.0, 0.0, 0.0, 0.0, 0.0, 0.0, 0.0, 0.0, 0.0, 0.0, 0.0, 0.0, 0.0, 0.0, 0.0, 0.0, 0.0, 0.0, 0.0, 0.0, 0.0, 0.0, 0.0, 0.0, 0.0, 0.0, 0.0, 0.0, 0.0, 0.0, 0.0, 0.0, 0.0, 0.0, 0.0, 0.0, 0.0, 0.0, 0.0, 0.0, 0.0, 0.0, 0.0, 0.0, 0.0, 0.0, 0.0, 0.0, 0.0, 0.0, 0.0, 0.0, 0.0, 0.0, 0.0, 0.0, 0.0, 0.0, 0.0, 0.0, 0.0, 0.0, 0.0, 0.0, 0.0, 0.0, 0.0, 0.0, 0.0, 0.0, 0.0, 0.0, 0.0, 0.0, 0.0, 0.0, 0.0, 0.0, 0.0, 0.0, 0.0, 0.0, 0.0, 0.0, 0.0, 0.0, 0.0, 0.0, 0.0, 0.0, 0.0, 0.0, 0.0, 0.0, 0.0, 0.0, 0.0, 0.0, 0.0, 0.0, 0.0, 0.0, 0.0, 0.0, 0.0, 0.0, 0.0, 0.0, 0.0, 0.0, 0.0, 0.0, 0.0, 0.0, 0.0, 0.0, 0.0, 0.0, 0.0, 0.0, 0.0, 0.0, 0.0, 0.0, 0.0, 0.0, 0.0, 0.0, 0.0, 0.0, 0.0, 0.0, 0.0, 0.0, 0.0, 0.0, 0.0, 0.0, 0.0, 0.0, 0.0, 0.0, 0.0, 0.0, 0.0, 0.0, 0.0, 0.0, 0.0, 0.0, 0.0, 0.0, 0.0, 0.0, 0.0, 0.0, 0.0, 0.0, 0.0, 0.0, 0.0, 0.0, 0.0, 0.0, 0.0, 0.0, 0.0, 0.0, 0.0, 0.0, 0.0, 0.0, 0.0, 0.0, 0.0, 0.0, 0.0, 0.0, 0.0, 0.0, 0.0, 0.0, 0.0, 0.0, 0.0, 0.0, 0.0, 0.0, 0.0, 0.0, 0.0, 0.0, 0.0, 0.0, 0.0, 0.0, 0.0, 0.0, 0.0, 0.0, 0.0, 0.0, 0.0, 0.0, 0.0, 0.0, 0.0, 0.0, 0.0, 0.0, 0.0, 0.0, 0.0, 0.0, 0.0, 0.0, 0.0, 0.0, 0.0, 0.0, 0.0, 0.0, 0.0, 0.0, 0.0, 0.0, 0.0, 0.0, 0.0, 0.0, 0.0, 0.0, 0.0, 0.0, 0.0, 0.0, 0.0, 0.0, 0.0, 0.0, 0.0, 0.0, 0.0, 0.0, 0.0, 0.0, 0.0, 0.0, 0.0, 0.0, 0.0, 0.0, 0.0, 0.0, 0.0, 0.0, 0.0, 0.0, 0.0, 0.0, 0.0, 0.0, 0.0, 0.0, 0.0, 0.0, 0.0, 0.0, 0.0, 0.0, 0.0, 0.0, 0.0, 0.0, 0.0, 0.0, 0.0, 0.0, 0.0, 0.0, 0.0, 0.0, 0.0, 0.0, 0.0, 0.0, 0.0, 0.0, 0.0, 0.0, 0.0, 0.0, 0.0, 0.0, 0.0, 0.0, 0.0, 0.0, 0.0, 0.0, 0.0, 0.0, 0.0, 0.0, 0.0, 0.0, 0.0, 0.0, 0.0, 0.0, 0.0, 0.0, 0.0, 0.0, 0.0, 0.0, 0.0, 0.0, 0.0, 0.0, 0.0, 0.0, 0.0, 0.0, 0.0, 0.0, 0.0, 0.0, 0.0, 0.0, 0.0, 0.0, 0.0, 0.0, 0.0, 0.0, 0.0, 0.0, 0.0, 0.0, 0.0, 0.0, 0.0, 0.0, 0.0, 0.0, 0.0, 0.0, 0.0, 0.0, 0.0, 0.0, 0.0, 0.0, 0.0, 0.0, 0.0, 0.0, 0.0, 0.0, 0.0, 0.0, 0.0, 0.0, 0.0, 0.0, 0.0, 0.0, 0.0, 0.0, 0.0, 0.0, 0.0, 0.0, 0.0, 0.0, 0.0, 0.0, 0.0, 0.0, 0.0, 0.0, 0.0, 0.0, 0.0, 0.0, 0.0, 0.0, 0.0, 0.0, 0.0, 0.0, 0.0, 0.0, 0.0, 0.0, 0.0, 0.0, 0.0, 0.0, 0.0, 0.0, 0.0, 0.0, 0.0, 0.0, 0.0, 0.0, 0.0, 0.0, 0.0, 0.0, 0.0, 0.0, 0.0, 0.0, 0.0, 0.0, 0.0, 0.0, 0.0, 0.0, 0.0, 0.0, 0.0, 0.0, 0.0, 0.0, 0.0, 0.0, 0.0, 0.0, 0.0, 0.0, 0.0, 0.0, 0.0, 0.0, 0.0, 0.0, 0.0, 0.0, 0.0, 0.0, 0.0, 0.0, 0.0, 0.0, 0.0, 0.0, 0.0, 0.0, 0.0, 0.0, 0.0, 0.0, 0.0, 0.0, 0.0, 0.0, 0.0, 0.0, 0.0, 0.0, 0.0, 0.0, 0.0, 0.0, 0.0, 0.0, 0.0, 0.0, 0.0, 0.0, 0.0, 0.0, 0.0, 0.0, 0.0, 0.0, 0.0, 0.0, 0.0, 0.0, 0.0, 0.0, 0.0, 0.0, 0.0, 0.0, 0.0, 0.0, 0.0, 0.0, 0.0, 0.0, 0.0, 0.0, 0.0, 0.0, 0.0, 0.0, 0.0, 0.0, 0.0, 0.0, 0.0, 0.0, 0.0, 0.0, 0.0, 0.0, 0.0, 0.0, 0.0, 0.0, 0.0, 0.0, 0.0, 0.0, 0.0, 0.0, 0.0, 0.0, 0.0, 0.0, 0.0, 0.0, 0.0, 0.0, 0.0, 0.0, 0.0, 0.0, 0.0, 0.0, 0.0, 0.0, 0.0, 0.0, 0.0, 0.0, 0.0, 0.0, 0.0, 0.0, 0.0, 0.0, 0.0, 0.0, 0.0, 0.0, 0.0, 0.0, 0.0, 0.0, 0.0, 0.0, 0.0, 0.0, 0.0, 0.0, 0.0, 0.0, 0.0, 0.0, 0.0, 0.0, 0.0, 0.0, 0.0, 0.0, 0.0, 0.0, 0.0, 0.0, 0.0, 0.0, 0.0, 0.0, 0.0, 0.0, 0.0, 0.0, 0.0, 0.0, 0.0, 0.0, 0.0, 0.0, 0.0, 0.0, 0.0, 0.0, 0.0, 0.0, 0.0, 0.0, 0.0, 0.0, 0.0, 0.0, 0.0, 0.0, 0.0, 0.0, 0.0, 0.0, 0.0, 0.0, 0.0, 0.0, 0.0, 0.0, 0.0, 0.0, 0.0, 0.0, 0.0, 0.0, 0.0, 0.0, 0.0, 0.0, 0.0, 0.0, 0.0, 0.0, 0.0, 0.0, 0.0, 0.0, 0.0, 0.0, 0.0, 0.0, 0.0, 0.0, 0.0, 0.0, 0.0, 0.0, 0.0, 0.0, 0.0, 0.0, 0.0, 0.0, 0.0, 0.0, 0.0, 0.0, 0.0, 0.0, 0.0, 0.0, 0.0, 0.0, 0.0, 0.0, 0.0, 0.0, 0.0, 0.0, 0.0, 0.0, 0.0, 0.0, 0.0, 0.0, 0.0, 0.0, 0.0, 0.0, 0.0, 0.0, 0.0, 0.0, 0.0, 0.0, 0.0, 0.0, 0.0, 0.0, 0.0, 0.0, 0.0, 0.0, 0.0, 0.0, 0.0, 0.0, 0.0, 0.0, 0.0, 0.0, 0.0, 0.0, 0.0, 0.0, 0.0, 0.0, 0.0, 0.0, 0.0, 0.0, 0.0, 0.0, 0.0, 0.0, 0.0, 0.0, 0.0, 0.0, 0.0, 0.0, 0.0, 0.0, 0.0, 0.0, 0.0, 0.0, 0.0, 0.0, 0.0, 0.0, 0.0, 0.0, 0.0, 0.0, 0.0, 0.0, 0.0, 0.0, 0.0, 0.0, 0.0, 0.0, 0.0, 0.0, 0.0, 0.0, 0.0, 0.0, 0.0, 0.0, 0.0, 0.0, 0.0, 0.0, 0.0, 0.0, 0.0, 0.0, 0.0, 0.0, 0.0, 0.0, 0.0, 0.0, 0.0, 0.0, 0.0, 0.0, 0.0, 0.0, 0.0, 0.0, 0.0, 0.0, 0.0, 0.0, 0.0, 0.0, 0.0, 0.0, 0.0, 0.0, 0.0, 0.0, 0.0, 0.0, 0.0, 0.0, 0.0, 0.0, 0.0, 0.0, 0.0, 0.0, 0.0, 0.0, 0.0, 0.0, 0.0, 0.0, 0.0, 0.0, 0.0, 0.0, 0.0, 0.0, 0.0, 0.0, 0.0, 0.0, 0.0, 0.0, 0.0, 0.0, 0.0, 0.0, 0.0, 0.0, 0.0, 0.0, 0.0, 0.0, 0.0, 0.0, 0.0, 0.0, 0.0, 0.0, 0.0, 0.0, 0.0, 0.0, 0.0, 0.0, 0.0, 0.0, 0.0, 0.0, 0.0, 0.0, 0.0, 0.0, 0.0, 0.0, 0.0, 0.0, 0.0, 0.0, 0.0, 0.0, 0.0, 0.0, 0.0, 0.0, 0.0, 0.0, 0.0, 0.0, 0.0, 0.0, 0.0, 0.0, 0.0, 0.0, 0.0, 0.0, 0.0, 0.0, 0.0, 0.0, 0.0, 0.0, 0.0, 0.0, 0.0, 0.0, 0.0, 0.0, 0.0, 0.0, 0.0, 0.0, 0.0, 0.0, 0.0, 0.0, 0.0, 0.0, 0.0, 0.0, 0.0, 0.0, 0.0, 0.0, 0.0, 0.0, 0.0, 0.0, 0.0, 0.0, 0.0, 0.0, 0.0, 0.0, 0.0, 0.0, 0.0, 0.0, 0.0, 0.0, 0.0, 0.0, 0.0, 0.0, 0.0, 0.0, 0.0, 0.0, 0.0, 0.0, 0.0, 0.0, 0.0, 0.0, 0.0, 0.0, 0.0, 0.0, 0.0, 0.0, 0.0, 0.0, 0.0, 0.0, 0.0, 0.0, 0.0, 0.0, 0.0, 0.0, 0.0, 0.0, 0.0, 0.0, 0.0, 0.0, 0.0, 0.0, 0.0, 0.0, 0.0, 0.0, 0.0, 0.0, 0.0, 0.0, 0.0, 0.0, 0.0, 0.0, 0.0, 0.0, 0.0, 0.0, 0.0, 0.0, 0.0, 0.0, 0.0, 0.0, 0.0, 0.0, 0.0, 0.0, 0.0, 0.0, 0.0, 0.0, 0.0, 0.0, 0.0, 0.0, 0.0, 0.0, 0.0, 0.0, 0.0, 0.0, 0.0, 0.0, 0.0, 0.0, 0.0, 0.0, 0.0, 0.0, 0.0, 0.0, 0.0, 0.0, 0.0, 0.0, 0.0, 0.0, 0.0, 0.0, 0.0, 0.0, 0.0, 0.0, 0.0, 0.0, 0.0, 0.0, 0.0, 0.0, 0.0, 0.0, 0.0, 0.0, 0.0, 0.0, 0.0, 0.0, 0.0, 0.0, 0.0, 0.0, 0.0, 0.0, 0.0, 0.0, 0.0, 0.0, 0.0, 0.0, 0.0, 0.0, 0.0, 0.0, 0.0, 0.0, 0.0, 0.0, 0.0, 0.0, 0.0, 0.0, 0.0, 0.0, 0.0, 0.0, 0.0, 0.0, 0.0, 0.0, 0.0, 0.0, 0.0, 0.0, 0.0, 0.0, 0.0, 0.0, 0.0, 0.0, 0.0, 0.0, 0.0, 0.0, 0.0, 0.0, 0.0, 0.0, 0.0, 0.0, 0.0, 0.0, 0.0, 0.0, 0.0, 0.0, 0.0, 0.0, 0.0, 0.0, 0.0, 0.0, 0.0, 0.0, 0.0, 0.0, 0.0, 0.0, 0.0, 0.0, 0.0, 0.0, 0.0, 0.0, 0.0, 0.0, 0.0, 0.0, 0.0, 0.0, 0.0, 0.0, 0.0, 0.0, 0.0, 0.0, 0.0, 0.0, 0.0, 0.0, 0.0, 0.0, 0.0, 0.0, 0.0, 0.0, 0.0, 0.0, 0.0, 0.0, 0.0, 0.0, 0.0, 0.0, 0.0, 0.0, 0.0, 0.0, 0.0, 0.0, 0.0, 0.0, 0.0, 0.0, 0.0, 0.0, 0.0, 0.0, 0.0, 0.0, 0.0, 0.0, 0.0, 0.0, 0.0, 0.0, 0.0, 0.0, 0.0, 0.0, 0.0, 0.0, 0.0, 0.0, 0.0, 0.0, 0.0, 0.0, 0.0, 0.0, 0.0, 0.0, 0.0, 0.0, 0.0, 0.0, 0.0, 0.0, 0.0, 0.0, 0.0, 0.0, 0.0, 0.0, 0.0, 0.0, 0.0, 0.0, 0.0, 0.0, 0.0, 0.0, 0.0, 0.0, 0.0, 0.0, 0.0, 0.0, 0.0, 0.0, 0.0, 0.0, 0.0, 0.0, 0.0, 0.0, 0.0, 0.0, 0.0, 0.0, 0.0, 0.0, 0.0, 0.0, 0.0, 0.0, 0.0, 0.0, 0.0, 0.0, 0.0, 0.0, 0.0, 0.0, 0.0, 0.0, 0.0, 0.0, 0.0, 0.0, 0.0, 0.0, 0.0, 0.0, 0.0, 0.0, 0.0, 0.0, 0.0, 0.0, 0.0, 0.0, 0.0, 0.0, 0.0, 0.0, 0.0, 0.0, 0.0, 0.0, 0.0, 0.0, 0.0, 0.0, 0.0, 0.0, 0.0, 0.0, 0.0, 0.0, 0.0, 0.0, 0.0, 0.0, 0.0, 0.0, 0.0, 0.0, 0.0, 0.0, 0.0, 0.0, 0.0, 0.0, 0.0, 0.0, 0.0, 0.0, 0.0, 0.0, 0.0, 0.0, 0.0, 0.0, 0.0, 0.0, 0.0, 0.0, 0.0, 0.0, 0.0, 0.0, 0.0, 0.0, 0.0, 0.0, 0.0, 0.0, 0.0, 0.0, 0.0, 0.0, 0.0, 0.0, 0.0, 0.0, 0.0, 0.0, 0.0, 0.0, 0.0, 0.0, 0.0, 0.0, 0.0, 0.0, 0.0, 0.0, 0.0, 0.0, 0.0, 0.0, 0.0, 0.0, 0.0, 0.0, 0.0, 0.0, 0.0, 0.0, 0.0, 0.0, 0.0, 0.0, 0.0, 0.0, 0.0, 0.0, 0.0, 0.0, 0.0, 0.0, 0.0, 0.0, 0.0, 0.0, 0.0, 0.0, 0.0, 0.0, 0.0, 0.0, 0.0, 0.0, 0.0, 0.0, 0.0, 0.0, 0.0, 0.0, 0.0, 0.0, 0.0, 0.0, 0.0, 0.0, 0.0, 0.0, 0.0, 0.0, 0.0, 0.0, 0.0, 0.0, 0.0, 0.0, 0.0, 0.0, 0.0, 0.0, 0.0, 0.0, 0.0, 0.0, 0.0, 0.0, 0.0, 0.0, 0.0, 0.0, 0.0, 0.0, 0.0, 0.0, 0.0, 0.0, 0.0, 0.0, 0.0, 0.0, 0.0, 0.0, 0.0, 0.0, 0.0, 0.0, 0.0, 0.0, 0.0, 0.0, 0.0, 0.0, 0.0, 0.0, 0.0, 0.0, 0.0, 0.0, 0.0, 0.0, 0.0, 0.0, 0.0, 0.0, 0.0, 0.0, 0.0, 0.0, 0.0, 0.0, 0.0, 0.0, 0.0, 0.0, 0.0, 0.0, 0.0, 0.0, 0.0, 0.0, 0.0, 0.0, 0.0, 0.0, 0.0, 0.0, 0.0, 0.0, 0.0, 0.0, 0.0, 0.0, 0.0, 0.0, 0.0, 0.0, 0.0, 0.0, 0.0, 0.0, 0.0, 0.0, 0.0, 0.0, 0.0, 0.0, 0.0, 0.0, 0.0, 0.0, 0.0, 0.0, 0.3457, 0.8078, 0.4469, 0.8062, 0.4469, 0.8062, 0.3685, 0.8074, 0.3771, 0.245, 0.3856, 0.1852, 0.3858, 0.184, 0.377, 0.2456, 0.4819, 0.4339, 0.4017, 0.4506, 0.4529, 0.4399, 0.5038, 0.4293, 0.6035, 0.3838, 0.6174, 0.3835, 0.6157, 0.3974, 0.6029, 0.3982, 0.5573, 0.3845, 0.5868, 0.3842, 0.5851, 0.399, 0.5588, 0.398, 0.5548, 0.5898, 0.585, 0.589, 0.584, 0.6073, 0.5505, 0.6069, 0.6053, 0.5876, 0.6202, 0.5863, 0.6203, 0.6012, 0.6043, 0.6043, 0.2563, 0.6125, 0.2723, 0.6107, 0.2696, 0.6324, 0.2539, 0.6344, 0.6046, 0.608, 0.6201, 0.6052, 0.6199, 0.6151, 0.6043, 0.6192, 0.2577, 0.5931, 0.2728, 0.5919, 0.2726, 0.6097, 0.2563, 0.6125, 0.7421, 0.6055, 0.7509, 0.6064, 0.7504, 0.622, 0.7417, 0.6221, 0.7426, 0.5893, 0.7511, 0.5898, 0.7514, 0.6062, 0.7421, 0.6055, 0.5505, 0.6081, 0.5832, 0.6106, 0.5811, 0.6214, 0.547, 0.6207, 0.5592, 0.6261, 0.5866, 0.6276, 0.5893, 0.63, 0.562, 0.628, 0.2571, 0.6663, 0.2699, 0.6631, 0.27, 0.6701, 0.2577, 0.6728, 0.7447, 0.6646, 0.7517, 0.666, 0.7505, 0.6951, 0.7443, 0.6935, 0.6112, 0.6268, 0.6221, 0.6255, 0.6169, 0.6318, 0.6075, 0.6326, 0.5675, 0.8449, 0.5675, 0.8449, 0.5675, 0.8449, 0.5675, 0.8449, 0.609, 0.6245, 0.6217, 0.6225, 0.6222, 0.6253, 0.6112, 0.6268, 0.7442, 0.6491, 0.7515, 0.6495, 0.7521, 0.6651, 0.7447, 0.6646, 0.7417, 0.6221, 0.75, 0.6227, 0.751, 0.6386, 0.7434, 0.6387, 0.6043, 0.6192, 0.62, 0.6172, 0.6219, 0.6203, 0.6072, 0.6229, 0.2539, 0.6344, 0.2692, 0.6318, 0.2707, 0.656, 0.2565, 0.66, 0.5471, 0.6184, 0.5811, 0.6216, 0.5839, 0.6256, 0.5562, 0.6245, 0.7418, 0.5748, 0.7496, 0.5745, 0.7516, 0.5902, 0.7426, 0.5893, 0.2584, 0.5771, 0.2725, 0.5778, 0.2734, 0.5914, 0.2577, 0.5931, 0.6047, 0.5734, 0.6186, 0.5734, 0.621, 0.5856, 0.6053, 0.5876, 0.5569, 0.5758, 0.5846, 0.5734, 0.5855, 0.5895, 0.554, 0.589, 0.7434, 0.6387, 0.751, 0.639, 0.7515, 0.6495, 0.7442, 0.6491, 0.6072, 0.6229, 0.6218, 0.6204, 0.6219, 0.6224, 0.609, 0.6245, 0.2565, 0.66, 0.2707, 0.6563, 0.27, 0.6631, 0.2571, 0.6663, 0.5563, 0.6245, 0.584, 0.6257, 0.5867, 0.6276, 0.5593, 0.6262, 0.2491, 0.6622, 0.2565, 0.66, 0.2571, 0.6663, 0.2503, 0.668, 0.7291, 0.6385, 0.7434, 0.6387, 0.7442, 0.6491, 0.7305, 0.6484, 0.2509, 0.5767, 0.2584, 0.5771, 0.2577, 0.5931, 0.2492, 0.5941, 0.7271, 0.5755, 0.7418, 0.5748, 0.7426, 0.5893, 0.7259, 0.5878, 0.2453, 0.6354, 0.2539, 0.6344, 0.2565, 0.66, 0.2488, 0.6621, 0.7255, 0.6218, 0.7417, 0.6221, 0.7434, 0.6387, 0.729, 0.6383, 0.7306, 0.6484, 0.7442, 0.6491, 0.7447, 0.6646, 0.731, 0.6623, 0.7349, 0.7064, 0.7449, 0.7072, 0.7433, 0.7169, 0.7345, 0.715, 0.7313, 0.6631, 0.7447, 0.6646, 0.7443, 0.6935, 0.7328, 0.6905, 0.2503, 0.668, 0.2571, 0.6663, 0.2577, 0.6728, 0.2509, 0.6719, 0.7267, 0.5885, 0.7426, 0.5893, 0.7421, 0.6055, 0.7251, 0.603, 0.725, 0.6047, 0.7421, 0.6055, 0.7417, 0.6221, 0.7259, 0.6211, 0.2497, 0.5936, 0.2577, 0.5931, 0.2563, 0.6125, 0.2478, 0.6139, 0.2475, 0.6137, 0.2563, 0.6125, 0.2539, 0.6344, 0.2458, 0.636, 0.5565, 0.3773, 0.5876, 0.3763, 0.5868, 0.3842, 0.5573, 0.3845, 0.6038, 0.3761, 0.6183, 0.3761, 0.6174, 0.3835, 0.6035, 0.3838, 0.4699, 0.1848, 0.6003, 0.6281, 0.5752, 0.1888, 0.7352, 0.6978, 0.7464, 0.6975, 0.7449, 0.7072, 0.7349, 0.7064, 0.7464, 0.6975, 0.7524, 0.6973, 0.7502, 0.7077, 0.7449, 0.7072, 0.3811, 0.1444, 0.38, 0.1661, 0.3809, 0.2151, 0.3823, 0.2062, 0.375, -0.01712, 0.375, 0.1042, 0.375, 0.161, 0.375, 0.06889, 0.375, 0.1741, 0.375, 0.1244, 0.375, 0.04305, 0.375, 0.07644, 0.375, 0.1852, 0.375, 0.1838, 0.375, 0.243, 0.375, 0.2373, 0.375, 0.1843, 0.375, 0.1904, 0.375, 0.2405, 0.375, 0.2391, 0.375, 0.1961, 0.375, 0.2176, 0.375, 0.2823, 0.375, 0.2621, 0.375, 0.1479, 0.375, 0.1774, 0.375, 0.2351, 0.375, 0.2046, 0.375, 0.2091, 0.375, 0.2055, 0.375, 0.2688, 0.375, 0.2628, -0.3867, 0.6845, -0.3642, 0.7334, -0.2361, 0.7397, -0.2309, 0.6716, 0.375, 0.1917, 0.375, 0.1996, 0.375, 0.2473, 0.375, 0.2573, 0.375, 0.01355, 0.375, -0.03104, 0.375, -0.1391, 0.375, -0.1007, 0.375, 0.1829, 0.375, 0.1821, 0.375, 0.2442, 0.375, 0.2417, 0.375, 0.2226, 0.375, 0.2296, 0.375, 0.2946, 0.375, 0.2894, 0.375, 0.1163, 0.375, 0.04622, 0.375, 0.05366, 0.375, 0.1407, 0.3881, 0.05786, 0.3877, 0.1084, 0.3943, 0.1525, 0.3987, 0.1239, 0.3793, 0.1749, 0.3791, 0.1967, 0.3797, 0.2332, 0.3802, 0.2247, 0.8999, 0.63, 0.9061, 0.692, 1.015, 0.688, 1.028, 0.6392, 0.4594, 0.04023, 0.4611, 0.1029, 0.5872, 0.1085, 0.5793, 0.06033, 0.3787, 0.05565, 0.3947, 0.1147, 0.4891, 0.09881, 0.4808, 0.0374, 0.3733, -0.03075, 0.3745, 0.03113, 0.3731, 0.03999, 0.3722, -0.009072, 0.375, -0.2701, 0.375, -0.184, 0.375, -0.1007, 0.375, -0.1575, 0.375, 0.09453, 0.375, -0.003118, 0.375, -0.03651, 0.375, 0.04485, 0.375, -0.1783, 0.375, -0.1263, 0.375, -0.1245, 0.375, -0.1837, 0.375, -0.174, 0.375, -0.1192, 0.375, -0.1176, 0.375, -0.1677, 0.375, -0.2111, 0.375, -0.145, 0.375, -0.1282, 0.375, -0.1923, 0.375, -0.206, 0.375, -0.1492, 0.375, -0.1186, 0.375, -0.1763, 0.375, -0.1875, 0.375, -0.1339, 0.375, -0.1283, 0.375, -0.1915, 0.5751, 0.5852, 0.731, 0.5722, 0.7258, 0.6402, 0.5978, 0.634, 0.375, -0.2195, 0.375, -0.154, 0.375, -0.1645, 0.375, -0.2123, 0.375, 0.1896, 0.375, 0.07165, 0.375, 0.03289, 0.375, 0.1452, 0.375, -0.1453, 0.375, -0.08659, 0.375, -0.08364, 0.375, -0.1458, 0.375, -0.1956, 0.375, -0.1282, 0.375, -0.1235, 0.375, -0.1885, 0.375, -0.1336, 0.375, -0.1091, 0.375, -0.1962, 0.375, -0.2036, 0.3609, -0.04467, 0.3716, 0.02154, 0.3671, 0.04929, 0.3605, 0.005097, 0.3742, -0.02386, 0.3751, 0.02596, 0.3746, 0.03438, 0.374, -0.002054, 0.3822, 0.08775, 0.3716, 0.02154, 0.3718, 0.02307, 0.3825, 0.0893, 0.7433, 0.7169, 0.7449, 0.7072, 0.7449, 0.7072, 0.7433, 0.7169, 0.7433, 0.7169, 0.7449, 0.7072, 0.7449, 0.7072, 0.7433, 0.7169, 0.7449, 0.7072, 0.7502, 0.7077, 0.7502, 0.7077, 0.7449, 0.7072, 0.7449, 0.7072, 0.7502, 0.7077, 0.7479, 0.718, 0.7433, 0.7169, 0.5675, 0.8449, 0.5675, 0.8449, 0.5675, 0.8449, 0.5675, 0.8449, 0.7449, 0.7072, 0.7502, 0.7077, 0.7502, 0.7077, 0.7449, 0.7072, 0.5893, 0.3761, 0.6038, 0.3761, 0.6035, 0.3838, 0.5896, 0.3841, 0.5926, 0.6255, 0.6072, 0.6229, 0.609, 0.6245, 0.5963, 0.6265, 0.5908, 0.5733, 0.6047, 0.5734, 0.6053, 0.5876, 0.5898, 0.5895, 0.5887, 0.6222, 0.6043, 0.6192, 0.6072, 0.6229, 0.5926, 0.6254, 0.5963, 0.6265, 0.609, 0.6245, 0.6112, 0.6268, 0.6002, 0.6281, 0.6003, 0.6281, 0.6112, 0.6268, 0.6075, 0.6326, 0.5896, 0.6342, 0.5891, 0.6109, 0.6046, 0.608, 0.6043, 0.6192, 0.5887, 0.6221, 0.5902, 0.5889, 0.6053, 0.5876, 0.6043, 0.6043, 0.5883, 0.6074, 0.5896, 0.3841, 0.6035, 0.3838, 0.6029, 0.3982, 0.5901, 0.399, 0.3691, 0.3006, 0.3771, 0.245, 0.377, 0.2456, 0.3704, 0.2917, 0.3821, 0.09296, 0.3808, 0.1248, 0.3785, 0.1803, 0.3795, 0.1556, 0.375, -0.1077, 0.375, -0.04815, 0.375, -0.0008471, 0.375, -0.03729, 0.3745, 0.176, 0.3747, 0.1174, 0.3751, 0.03315, 0.3749, 0.08868, 0.375, 0.01697, 0.375, -0.08385, 0.375, -0.05167, 0.375, 0.02682, 0.375, -0.07891, 0.375, -0.07346, 0.375, -0.0137, 0.375, -0.02666, 0.375, -0.06635, 0.375, -0.06369, 0.375, -0.01494, 0.375, -0.01358, 0.375, -0.09639, 0.375, -0.07077, 0.375, -0.006625, 0.375, -0.03126, 0.375, -0.01147, 0.375, 0.006403, 0.375, 0.06402, 0.375, 0.0426, 0.375, -0.07238, 0.375, -0.04796, 0.375, 0.0007324, 0.375, -0.0187, 0.375, -0.08092, 0.375, -0.07375, 0.375, -0.00883, 0.375, -0.01435, -0.3372, 0.4754, -0.3605, 0.5235, -0.2335, 0.5179, -0.2386, 0.4494, 0.375, -0.0259, 0.3751, -0.04292, 0.3751, 0.001209, 0.375, 0.0306, 0.3805, 0.1046, 0.3789, 0.128, 0.377, 0.1774, 0.3783, 0.1619, 0.3746, 0.1667, 0.3748, 0.1088, 0.3752, 0.006657, 0.3751, 0.06068, 0.375, 0.03401, 0.375, 0.02972, 0.375, 0.08717, 0.375, 0.09034, 0.9332, 0.4769, 0.9081, 0.5646, 1.019, 0.5678, 1.029, 0.5029, 0.4015, 0.07957, 0.3894, 0.1126, 0.383, 0.1584, 0.393, 0.1387, 0.3807, 0.08821, 0.3753, 0.1377, 0.4677, 0.1229, 0.4705, 0.06117, 0.439, 0.05437, 0.4425, 0.1169, 0.5648, 0.1143, 0.5726, 0.0672, 0.3763, 0.2327, 0.3736, 0.2954, 0.3725, 0.3204, 0.3749, 0.2648, 0.375, 0.1802, 0.375, 0.2553, 0.375, 0.2994, 0.375, 0.2523, 0.3737, 0.36, 0.3741, 0.2728, 0.3743, 0.2173, 0.3739, 0.3015, 0.375, 0.3575, 0.375, 0.3695, 0.375, 0.2859, 0.375, 0.2519, 0.375, 0.2936, 0.375, 0.3458, 0.375, 0.3622, 0.375, 0.3025, 0.375, 0.2732, 0.375, 0.3259, 0.375, 0.3245, 0.375, 0.2758, 0.375, 0.3209, 0.375, 0.386, 0.375, 0.4137, 0.375, 0.3496, 0.375, 0.3189, 0.375, 0.373, 0.375, 0.3944, 0.375, 0.3368, 0.375, 0.2581, 0.375, 0.3118, 0.375, 0.3315, 0.375, 0.2828, 0.375, 0.3546, 0.375, 0.4212, 0.375, 0.4266, 0.375, 0.3617, 0.6187, 0.5475, 0.7174, 0.5216, 0.7224, 0.59, 0.5953, 0.5955, 0.375, 0.23, 0.375, 0.2865, 0.3751, 0.2571, 0.3751, 0.213, 0.3742, 0.2799, 0.372, 0.3372, 0.3706, 0.3529, 0.3726, 0.3034, 0.3747, 0.2535, 0.3751, 0.1477, 0.3752, 0.09261, 0.3748, 0.1957, 0.375, 0.2911, 0.375, 0.3474, 0.375, 0.3446, 0.375, 0.2873, 0.3856, 0.1852, 0.3771, 0.245, 0.3673, 0.265, 0.3737, 0.2191])
me_cube_041.use_remesh_fix_poles = True
me_cube_041.use_remesh_preserve_attributes = False
me_cube_041.use_mirror_vertex_groups = False
me_cube_041.update()
me_cube_001 = bpy.data.meshes.new('Cube.001')
me_cube_001.from_pydata([(0.0, -0.3246, 0.597), (0.06608, -0.3229, 0.69), (0.08052, 0.2753, 0.576), (0.08303, 0.287, 0.7832), (0.0, 0.299, 0.5516), (0.0, 0.3115, 0.8104), (0.09519, 0.3055, 0.6939), (0.09431, 0.1295, 0.5373), (0.09717, 0.158, 0.8001), (0.05563, -0.3589, 0.7302), (0.06919, -0.2493, 0.6073), (0.06697, -0.2866, 0.7732), (0.0, 0.3532, 0.6986), (0.1288, 0.1421, 0.6865), (0.0567, -0.3049, 0.6233), (0.0, 0.1266, 0.4853), (0.0, 0.1626, 0.8579), (0.08089, -0.09826, 0.5776), (0.08829, 0.02267, 0.531), (0.09031, 0.07735, 0.7951), (0.06061, -0.1646, 0.6038), (0.0768, -0.1316, 0.8012), (0.0, -0.1798, 0.5565), (0.08953, -0.1283, 0.7275), (0.1216, 0.05153, 0.6804), (0.0, -0.1339, 0.8423), (0.0, 0.01667, 0.4775), (0.0, 0.08549, 0.8519), (0.0, -0.38, 0.7428), (0.09403, -0.2494, 0.718), (0.0, -0.3624, 0.6696), (0.0, -0.2985, 0.8056), (0.08337, -0.00651, 0.8014), (0.1132, -0.03991, 0.6964), (0.0, 0.003734, 0.8495), (0.0, -0.1189, 0.5311), (0.08822, 0.2118, 0.5606), (0.0916, 0.2291, 0.7971), (0.1169, 0.2306, 0.6934), (0.0, 0.2199, 0.5199), (0.0, 0.2417, 0.8427), (0.06483, -0.129, 0.5888), (0.07335, -0.05813, 0.8001), (0.09789, -0.07703, 0.7117), (0.0, -0.05163, 0.8466), (0.0, -0.1476, 0.5418)], [], [(12, 5, 3, 6), (4, 12, 6, 2), (36, 38, 13, 7), (38, 37, 8, 13), (10, 29, 1, 14), (29, 11, 9, 1), (15, 7, 18, 26), (13, 8, 19, 24), (39, 36, 7, 15), (8, 16, 27, 19), (37, 40, 16, 8), (7, 13, 24, 18), (41, 43, 23, 20), (45, 41, 20, 22), (21, 25, 31, 11), (23, 21, 11, 29), (20, 23, 29, 10), (14, 1, 30, 0), (1, 9, 28, 30), (11, 31, 28, 9), (43, 42, 21, 23), (42, 44, 25, 21), (19, 27, 34, 32), (24, 19, 32, 33), (26, 18, 17, 35), (18, 24, 33, 17), (3, 5, 40, 37), (4, 2, 36, 39), (6, 3, 37, 38), (2, 6, 38, 36), (32, 34, 44, 42), (33, 32, 42, 43), (35, 17, 41, 45), (17, 33, 43, 41)])
me_cube_001.polygons.foreach_set('use_smooth', [True] * 34)
_uv = me_cube_001.uv_layers.new(name='UVMap')
_uv.uv.foreach_set('vector', [0.5893, 0.3761, 0.6183, 0.3761, 0.6157, 0.3974, 0.5901, 0.399, 0.5565, 0.3773, 0.5876, 0.3763, 0.5851, 0.399, 0.5588, 0.398, 0.5548, 0.5898, 0.585, 0.589, 0.584, 0.6073, 0.5505, 0.6069, 0.5902, 0.5889, 0.6202, 0.5863, 0.6203, 0.6012, 0.5883, 0.6074, 0.5645, 0.6954, 0.5895, 0.6932, 0.5788, 0.7144, 0.5604, 0.7121, 0.5966, 0.6934, 0.6158, 0.7005, 0.607, 0.7153, 0.5884, 0.714, 0.2475, 0.6137, 0.2723, 0.6107, 0.2696, 0.6324, 0.2458, 0.636, 0.5891, 0.6109, 0.6201, 0.6052, 0.6199, 0.6151, 0.5887, 0.6221, 0.2497, 0.5936, 0.2728, 0.5919, 0.2726, 0.6097, 0.2478, 0.6139, 0.725, 0.6047, 0.7509, 0.6064, 0.7504, 0.622, 0.7259, 0.6211, 0.7267, 0.5885, 0.7511, 0.5898, 0.7514, 0.6062, 0.7251, 0.603, 0.5505, 0.6081, 0.5832, 0.6106, 0.5811, 0.6214, 0.547, 0.6207, 0.5592, 0.6261, 0.5866, 0.6276, 0.5893, 0.63, 0.562, 0.628, 0.2503, 0.668, 0.2699, 0.6631, 0.27, 0.6701, 0.2512, 0.6743, 0.7313, 0.6631, 0.7517, 0.666, 0.7505, 0.6951, 0.7328, 0.6905, 0.6003, 0.6281, 0.6221, 0.6255, 0.6169, 0.6318, 0.5981, 0.6333, 0.562, 0.6279, 0.5891, 0.6299, 0.5874, 0.6346, 0.5631, 0.6315, 0.5909, 0.8897, 0.6077, 0.8882, 0.605, 0.9048, 0.5855, 0.9032, 0.5647, 0.8877, 0.5813, 0.8904, 0.5826, 0.9035, 0.5579, 0.9036, 0.7352, 0.6978, 0.7524, 0.6973, 0.7479, 0.718, 0.7345, 0.715, 0.5963, 0.6265, 0.6217, 0.6225, 0.6222, 0.6253, 0.6002, 0.6281, 0.7306, 0.6484, 0.7515, 0.6495, 0.7521, 0.6651, 0.731, 0.6623, 0.7255, 0.6218, 0.75, 0.6227, 0.751, 0.6386, 0.729, 0.6383, 0.5887, 0.6222, 0.62, 0.6172, 0.6219, 0.6203, 0.5926, 0.6254, 0.2453, 0.6354, 0.2692, 0.6318, 0.2707, 0.656, 0.2488, 0.6621, 0.5471, 0.6184, 0.5811, 0.6216, 0.5839, 0.6256, 0.5562, 0.6245, 0.7271, 0.5755, 0.7496, 0.5745, 0.7516, 0.5902, 0.7259, 0.5878, 0.2509, 0.5767, 0.2725, 0.5778, 0.2734, 0.5914, 0.2492, 0.5941, 0.5908, 0.5733, 0.6186, 0.5734, 0.621, 0.5856, 0.5898, 0.5895, 0.5569, 0.5758, 0.5846, 0.5734, 0.5855, 0.5895, 0.554, 0.589, 0.7291, 0.6385, 0.751, 0.639, 0.7515, 0.6495, 0.7305, 0.6484, 0.5926, 0.6255, 0.6218, 0.6204, 0.6219, 0.6224, 0.5963, 0.6265, 0.2491, 0.6622, 0.2707, 0.6563, 0.27, 0.6631, 0.2503, 0.668, 0.5563, 0.6245, 0.584, 0.6257, 0.5867, 0.6276, 0.5593, 0.6262])
me_cube_001.use_remesh_fix_poles = True
me_cube_001.use_remesh_preserve_attributes = False
me_cube_001.use_mirror_vertex_groups = False
me_cube_001.update()

# ---- objects
ob_light = bpy.data.objects.new('Light', light_light)
ob_camera = bpy.data.objects.new('Camera', cam_camera)
ob_retoponewest = bpy.data.objects.new('RetopoNewest', me_cube_041)
ob_retoponewest_001 = bpy.data.objects.new('RetopoNewest.001', me_cube_001)

# ---- transforms, parenting, visibility, modifiers, constraints
ob_light.location = (4.076, 1.005, 5.904)
ob_light.rotation_euler = (0.6503, 0.05522, 1.866)
ob_light.lock_rotations_4d = False
ob_light.empty_display_type = 'ARROWS'
ob_light.color = (0.0, 0.0, 0.0, 0.0)
ob_light.lineart.crease_threshold = 0.0
ob_camera.location = (7.359, -6.926, 4.958)
ob_camera.rotation_euler = (1.109, 0.0, 0.8149)
ob_camera.lock_rotations_4d = False
ob_camera.empty_display_type = 'ARROWS'
ob_camera.color = (0.0, 0.0, 0.0, 0.0)
ob_camera.display_type = 'WIRE'
ob_camera.lineart.crease_threshold = 0.0
ob_retoponewest.location = (0.0, 0.0, 0.0)
ob_retoponewest.lineart.crease_threshold = 0.0
_m = ob_retoponewest.modifiers.new('Mirror', 'MIRROR')
_m.use_clip = True
_m = ob_retoponewest.modifiers.new('Subdivision', 'SUBSURF')
_m.uv_smooth = 'PRESERVE_CORNERS'
_m.levels = 2
_m.show_only_control_edges = False
ob_retoponewest_001.location = (0.0, 0.0, 0.0)
ob_retoponewest_001.lineart.crease_threshold = 0.0
_m = ob_retoponewest_001.modifiers.new('Mirror', 'MIRROR')
_m.use_clip = True
_m = ob_retoponewest_001.modifiers.new('Subdivision', 'SUBSURF')
_m.uv_smooth = 'PRESERVE_CORNERS'
_m.show_only_control_edges = False

# ---- collection membership
col_collection.objects.link(ob_light)
col_collection.objects.link(ob_camera)
col_collection.objects.link(ob_retoponewest)
col_collection.objects.link(ob_retoponewest_001)

# ---- scene / render settings (as saved in the file)
scene.camera = ob_camera
scene.frame_start = 1; scene.frame_end = 250; scene.frame_set(1)
scene.render.engine = 'BLENDER_EEVEE_NEXT'
scene.cycles.use_denoising = False
scene.cycles.samples = 128
scene.cycles.sampling_pattern = 'TABULATED_SOBOL'
scene.cycles.use_adaptive_sampling = False
scene.cycles.use_light_tree = False
scene.view_settings.view_transform = 'Filmic'
bpy.context.view_layer.update()
